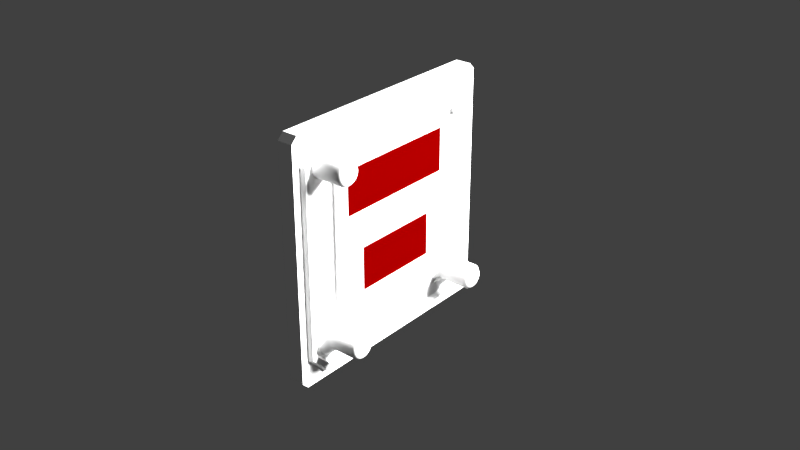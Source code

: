 # Source: dme40.blend  (saved by Blender 2.79.0; exported with 4.5.12 LTS)
import bpy
from mathutils import Matrix  # noqa: F401  (used for matrix-valued properties, if any)

bpy.ops.wm.read_factory_settings(use_empty=True)
scene = bpy.context.scene
scene.name = 'Scene'

# ---- collections
col_collection_1 = bpy.data.collections.new('Collection 1'); scene.collection.children.link(col_collection_1)

# ---- materials (node trees are filled in below, after node groups)
mat_led = bpy.data.materials.new('led')
mat_led.alpha_threshold = 0.0
mat_led.use_transparent_shadow = False
mat_led.diffuse_color = (1.0, 1.0, 1.0, 1.0)
mat_led.specular_color = (0.0, 0.0, 0.0)
mat_led.roughness = 0.5
mat_led.specular_intensity = 1.0
mat_interior = bpy.data.materials.new('interior')
mat_interior.alpha_threshold = 0.0
mat_interior.use_transparent_shadow = False
mat_interior.diffuse_color = (1.0, 1.0, 1.0, 1.0)
mat_interior.specular_color = (0.3, 0.3, 0.3)
mat_interior.roughness = 0.5
mat_interior.specular_intensity = 1.0
mat_glass = bpy.data.materials.new('glass')
mat_glass.alpha_threshold = 0.0
mat_glass.use_transparent_shadow = False
mat_glass.diffuse_color = (0.1, 0.0, 0.0, 1.0)
mat_glass.specular_color = (0.1, 0.0, 0.0)
mat_glass.roughness = 0.5
mat_glass.specular_intensity = 1.0
mat_flatblack = bpy.data.materials.new('flatblack')
mat_flatblack.alpha_threshold = 0.0
mat_flatblack.use_transparent_shadow = False
mat_flatblack.diffuse_color = (0.0, 0.0, 0.0, 1.0)
mat_flatblack.specular_color = (0.0, 0.0, 0.0)
mat_flatblack.roughness = 0.5
mat_flatblack.specular_intensity = 1.0

# ---- node groups
ng_auto_smooth = bpy.data.node_groups.new('Auto Smooth', 'GeometryNodeTree')
_s = ng_auto_smooth.interface.new_socket(name='Geometry', in_out='OUTPUT', socket_type='NodeSocketGeometry')
_s = ng_auto_smooth.interface.new_socket(name='Geometry', in_out='INPUT', socket_type='NodeSocketGeometry')
_s = ng_auto_smooth.interface.new_socket(name='Angle', in_out='INPUT', socket_type='NodeSocketFloat')
_s.subtype = 'ANGLE'
_s.min_value = 0.0
_s.max_value = 3.142
ng_auto_smooth.is_modifier = True
_N = ng_auto_smooth.nodes; _L = ng_auto_smooth.links
n0 = _N.new('NodeGroupOutput'); n0.name = 'Group Output'; n0.location = (480, -100)
n1 = _N.new('NodeGroupInput'); n1.name = 'Group Input'; n1.location = (-420, -300)
n2 = _N.new('NodeGroupInput'); n2.name = 'Group Input.001'; n2.location = (-60, -100)
n3 = _N.new('GeometryNodeSetShadeSmooth'); n3.name = 'Set Shade Smooth'; n3.location = (120, -100)
n3.domain = 'EDGE'
n4 = _N.new('GeometryNodeSetShadeSmooth'); n4.name = 'Set Shade Smooth.001'; n4.location = (300, -100)
n5 = _N.new('GeometryNodeInputMeshEdgeAngle'); n5.name = 'Edge Angle'; n5.location = (-420, -220)
n6 = _N.new('GeometryNodeInputEdgeSmooth'); n6.name = 'Is Edge Smooth'; n6.location = (-60, -160)
n7 = _N.new('GeometryNodeInputShadeSmooth'); n7.name = 'Is Face Smooth'; n7.location = (-240, -340)
n8 = _N.new('FunctionNodeBooleanMath'); n8.name = 'Boolean Math'; n8.location = (-60, -220)
n9 = _N.new('FunctionNodeCompare'); n9.name = 'Compare'; n9.location = (-240, -180)
n9.operation = 'LESS_EQUAL'
_L.new(n5.outputs[0], n9.inputs[0])
_L.new(n4.outputs[0], n0.inputs[0])
_L.new(n1.outputs[1], n9.inputs[1])
_L.new(n9.outputs[0], n8.inputs[0])
_L.new(n7.outputs[0], n8.inputs[1])
_L.new(n2.outputs[0], n3.inputs[0])
_L.new(n6.outputs[0], n3.inputs[1])
_L.new(n3.outputs[0], n4.inputs[0])
_L.new(n8.outputs[0], n3.inputs[2])
n0.is_active_output = True

# ---- material node trees

# ---- world
world_world = bpy.data.worlds.new('World'); scene.world = world_world
world_world.color = (0.05088, 0.05088, 0.05088)
world_world.use_sun_shadow = False
world_world.sun_shadow_jitter_overblur = 0.0
world_world.cycles.sampling_method = 'MANUAL'

# ---- lights
light_lamp = bpy.data.lights.new('Lamp', 'POINT')
light_lamp.transmission_factor = 0.0
light_lamp.cutoff_distance = 30.0
light_lamp.energy = 100.0
light_lamp.shadow_buffer_clip_start = 1.001
light_lamp.shadow_soft_size = 0.1
light_lamp.shadow_maximum_resolution = 0.006
light_lamp.use_absolute_resolution = True

# ---- meshes
me_nm1_001 = bpy.data.meshes.new('NM1.001')
me_nm1_001.from_pydata([(0.0, -0.0008, -0.0008), (0.0, -0.0008, 0.0008), (0.0, 0.0008, 0.0008), (0.0, 0.0008, -0.0008)], [], [(0, 3, 2, 1)])
_uv = me_nm1_001.uv_layers.new(name='UVMap')
_uv.uv.foreach_set('vector', [0.459, 0.9043, 0.4785, 0.9043, 0.4785, 0.9238, 0.459, 0.9238])
me_nm1_001.materials.append(mat_led)
me_nm1_001.use_remesh_preserve_volume = False
me_nm1_001.use_remesh_preserve_attributes = False
me_nm1_001.use_mirror_vertex_groups = False
me_nm1_001.update()
me_dme_dim_knob = bpy.data.meshes.new('DME.dim.knob')
me_dme_dim_knob.from_pydata([(0.0, 0.004, 4.657e-10), (0.0, 0.003, 0.01), (0.001035, 0.003864, 4.657e-10), (0.0007765, 0.002898, 0.01), (0.002, 0.003464, 4.657e-10), (0.0015, 0.002598, 0.01), (0.002828, 0.002828, 4.657e-10), (0.002121, 0.002121, 0.01), (0.003464, 0.002, 4.657e-10), (0.002598, 0.0015, 0.01), (0.003864, 0.001035, 4.657e-10), (0.002898, 0.0007765, 0.01), (0.004, 3.02e-10, 4.657e-10), (0.003, 3.02e-10, 0.01), (0.003864, -0.001035, 4.657e-10), (0.002898, -0.0007765, 0.01), (0.003464, -0.002, 4.657e-10), (0.002598, -0.0015, 0.01), (0.002828, -0.002828, 4.657e-10), (0.002121, -0.002121, 0.01), (0.002, -0.003464, 4.657e-10), (0.0015, -0.002598, 0.01), (0.001035, -0.003864, 4.657e-10), (0.0007765, -0.002898, 0.01), (1.558e-09, -0.004, 4.657e-10), (1.558e-09, -0.003, 0.01), (-0.001035, -0.003864, 4.657e-10), (-0.0007765, -0.002898, 0.01), (-0.002, -0.003464, 4.657e-10), (-0.0015, -0.002598, 0.01), (-0.002828, -0.002828, 4.657e-10), (-0.002121, -0.002121, 0.01), (-0.003464, -0.002, 4.657e-10), (-0.002598, -0.0015, 0.01), (-0.003864, -0.001035, 4.657e-10), (-0.002898, -0.0007765, 0.01), (-0.004, -1.86e-09, 4.657e-10), (-0.003, -2.212e-09, 0.01), (-0.003864, 0.001035, 4.657e-10), (-0.002898, 0.0007765, 0.01), (-0.003464, 0.002, 4.657e-10), (-0.002598, 0.0015, 0.01), (-0.002828, 0.002828, 4.657e-10), (-0.002121, 0.002121, 0.01), (-0.002, 0.003464, 4.657e-10), (-0.0015, 0.002598, 0.01), (-0.001035, 0.003864, 4.657e-10), (-0.0007765, 0.002898, 0.01), (0.0, 0.004, 0.009), (0.001035, 0.003864, 0.009), (0.002, 0.003464, 0.009), (0.002828, 0.002828, 0.009), (0.003464, 0.002, 0.009), (0.003864, 0.001035, 0.009), (0.004, 3.02e-10, 0.009), (0.003864, -0.001035, 0.009), (0.003464, -0.002, 0.009), (0.002828, -0.002828, 0.009), (0.002, -0.003464, 0.009), (0.001035, -0.003864, 0.009), (1.558e-09, -0.004, 0.009), (-0.001035, -0.003864, 0.009), (-0.002, -0.003464, 0.009), (-0.002828, -0.002828, 0.009), (-0.003464, -0.002, 0.009), (-0.003864, -0.001035, 0.009), (-0.004, -1.86e-09, 0.009), (-0.003864, 0.001035, 0.009), (-0.003464, 0.002, 0.009), (-0.002828, 0.002828, 0.009), (-0.002, 0.003464, 0.009), (-0.001035, 0.003864, 0.009)], [], [(48, 1, 3, 49), (49, 3, 5, 50), (50, 5, 7, 51), (51, 7, 9, 52), (52, 9, 11, 53), (53, 11, 13, 54), (54, 13, 15, 55), (55, 15, 17, 56), (56, 17, 19, 57), (57, 19, 21, 58), (58, 21, 23, 59), (59, 23, 25, 60), (60, 25, 27, 61), (61, 27, 29, 62), (62, 29, 31, 63), (63, 31, 33, 64), (64, 33, 35, 65), (65, 35, 37, 66), (66, 37, 39, 67), (67, 39, 41, 68), (68, 41, 43, 69), (69, 43, 45, 70), (3, 1, 47, 45, 43, 41, 39, 37, 35, 33, 31, 29, 27, 25, 23, 21, 19, 17, 15, 13, 11, 9, 7, 5), (70, 45, 47, 71), (71, 47, 1, 48), (46, 71, 48, 0), (44, 70, 71, 46), (42, 69, 70, 44), (40, 68, 69, 42), (38, 67, 68, 40), (36, 66, 67, 38), (34, 65, 66, 36), (32, 64, 65, 34), (30, 63, 64, 32), (28, 62, 63, 30), (26, 61, 62, 28), (24, 60, 61, 26), (22, 59, 60, 24), (20, 58, 59, 22), (18, 57, 58, 20), (16, 56, 57, 18), (14, 55, 56, 16), (12, 54, 55, 14), (10, 53, 54, 12), (8, 52, 53, 10), (6, 51, 52, 8), (4, 50, 51, 6), (2, 49, 50, 4), (0, 48, 49, 2)])
me_dme_dim_knob.polygons.foreach_set('use_smooth', [True] * 49)
_uv = me_dme_dim_knob.uv_layers.new(name='UVMap')
_uv.uv.foreach_set('vector', [0.2919, 0.6484, 0.2824, 0.6484, 0.2814, 0.6411, 0.2906, 0.6386, 0.2906, 0.6386, 0.2814, 0.6411, 0.2786, 0.6342, 0.2868, 0.6294, 0.2868, 0.6294, 0.2786, 0.6342, 0.274, 0.6283, 0.2808, 0.6216, 0.2808, 0.6216, 0.274, 0.6283, 0.2681, 0.6238, 0.2729, 0.6155, 0.2729, 0.6155, 0.2681, 0.6238, 0.2613, 0.6209, 0.2637, 0.6118, 0.2637, 0.6118, 0.2613, 0.6209, 0.2539, 0.62, 0.2539, 0.6105, 0.2539, 0.6105, 0.2539, 0.62, 0.2465, 0.6209, 0.2441, 0.6118, 0.2441, 0.6118, 0.2465, 0.6209, 0.2397, 0.6238, 0.2349, 0.6155, 0.2349, 0.6155, 0.2397, 0.6238, 0.2338, 0.6283, 0.2271, 0.6216, 0.2271, 0.6216, 0.2338, 0.6283, 0.2292, 0.6342, 0.221, 0.6294, 0.221, 0.6294, 0.2292, 0.6342, 0.2264, 0.6411, 0.2172, 0.6386, 0.2172, 0.6386, 0.2264, 0.6411, 0.2254, 0.6484, 0.2159, 0.6484, 0.2159, 0.6484, 0.2254, 0.6484, 0.2264, 0.6558, 0.2172, 0.6583, 0.2172, 0.6583, 0.2264, 0.6558, 0.2292, 0.6627, 0.221, 0.6674, 0.221, 0.6674, 0.2292, 0.6627, 0.2338, 0.6686, 0.2271, 0.6753, 0.2271, 0.6753, 0.2338, 0.6686, 0.2397, 0.6731, 0.2349, 0.6813, 0.2349, 0.6813, 0.2397, 0.6731, 0.2465, 0.676, 0.2441, 0.6851, 0.2441, 0.6851, 0.2465, 0.676, 0.2539, 0.6769, 0.2539, 0.6864, 0.2539, 0.6864, 0.2539, 0.6769, 0.2613, 0.676, 0.2637, 0.6851, 0.2637, 0.6851, 0.2613, 0.676, 0.2681, 0.6731, 0.2729, 0.6813, 0.2729, 0.6813, 0.2681, 0.6731, 0.274, 0.6686, 0.2808, 0.6753, 0.2808, 0.6753, 0.274, 0.6686, 0.2786, 0.6627, 0.2868, 0.6674, 0.2814, 0.6411, 0.2824, 0.6484, 0.2814, 0.6558, 0.2786, 0.6627, 0.274, 0.6686, 0.2681, 0.6731, 0.2613, 0.676, 0.2539, 0.6769, 0.2465, 0.676, 0.2397, 0.6731, 0.2338, 0.6686, 0.2292, 0.6627, 0.2264, 0.6558, 0.2254, 0.6484, 0.2264, 0.6411, 0.2292, 0.6342, 0.2338, 0.6283, 0.2397, 0.6238, 0.2465, 0.6209, 0.2539, 0.62, 0.2613, 0.6209, 0.2681, 0.6238, 0.274, 0.6283, 0.2786, 0.6342, 0.2868, 0.6674, 0.2786, 0.6627, 0.2814, 0.6558, 0.2906, 0.6583, 0.2906, 0.6583, 0.2814, 0.6558, 0.2824, 0.6484, 0.2919, 0.6484, 0.2906, 0.6583, 0.2906, 0.6583, 0.2919, 0.6484, 0.2919, 0.6484, 0.2868, 0.6674, 0.2868, 0.6674, 0.2906, 0.6583, 0.2906, 0.6583, 0.2808, 0.6753, 0.2808, 0.6753, 0.2868, 0.6674, 0.2868, 0.6674, 0.2729, 0.6813, 0.2729, 0.6813, 0.2808, 0.6753, 0.2808, 0.6753, 0.2637, 0.6851, 0.2637, 0.6851, 0.2729, 0.6813, 0.2729, 0.6813, 0.2539, 0.6864, 0.2539, 0.6864, 0.2637, 0.6851, 0.2637, 0.6851, 0.2441, 0.6851, 0.2441, 0.6851, 0.2539, 0.6864, 0.2539, 0.6864, 0.2349, 0.6813, 0.2349, 0.6813, 0.2441, 0.6851, 0.2441, 0.6851, 0.2271, 0.6753, 0.2271, 0.6753, 0.2349, 0.6813, 0.2349, 0.6813, 0.221, 0.6674, 0.221, 0.6674, 0.2271, 0.6753, 0.2271, 0.6753, 0.2172, 0.6583, 0.2172, 0.6583, 0.221, 0.6674, 0.221, 0.6674, 0.2159, 0.6484, 0.2159, 0.6484, 0.2172, 0.6583, 0.2172, 0.6583, 0.2172, 0.6386, 0.2172, 0.6386, 0.2159, 0.6484, 0.2159, 0.6484, 0.221, 0.6294, 0.221, 0.6294, 0.2172, 0.6386, 0.2172, 0.6386, 0.2271, 0.6216, 0.2271, 0.6216, 0.221, 0.6294, 0.221, 0.6294, 0.2349, 0.6155, 0.2349, 0.6155, 0.2271, 0.6216, 0.2271, 0.6216, 0.2441, 0.6118, 0.2441, 0.6118, 0.2349, 0.6155, 0.2349, 0.6155, 0.2539, 0.6105, 0.2539, 0.6105, 0.2441, 0.6118, 0.2441, 0.6118, 0.2637, 0.6118, 0.2637, 0.6118, 0.2539, 0.6105, 0.2539, 0.6105, 0.2729, 0.6155, 0.2729, 0.6155, 0.2637, 0.6118, 0.2637, 0.6118, 0.2808, 0.6216, 0.2808, 0.6216, 0.2729, 0.6155, 0.2729, 0.6155, 0.2868, 0.6294, 0.2868, 0.6294, 0.2808, 0.6216, 0.2808, 0.6216, 0.2906, 0.6386, 0.2906, 0.6386, 0.2868, 0.6294, 0.2868, 0.6294, 0.2919, 0.6484, 0.2919, 0.6484, 0.2906, 0.6386, 0.2906, 0.6386])
me_dme_dim_knob.materials.append(mat_interior)
me_dme_dim_knob.use_remesh_preserve_volume = False
me_dme_dim_knob.use_remesh_preserve_attributes = False
me_dme_dim_knob.use_mirror_vertex_groups = False
me_dme_dim_knob.update()
me_dme_mode_knob = bpy.data.meshes.new('DME.mode.knob')
me_dme_mode_knob.from_pydata([(-2.186e-10, 0.004, -9.553e-18), (0.001682, 0.006279, -2.473e-19), (0.001035, 0.003864, 0.002), (0.00325, 0.005629, -4.777e-19), (0.004596, 0.004596, -6.755e-19), (0.005629, 0.00325, -8.274e-19), (0.006279, 0.001682, -9.228e-19), (0.0065, 7.749e-10, -9.553e-19), (0.006279, -0.001682, -9.228e-19), (0.005629, -0.00325, -8.274e-19), (0.004596, -0.004596, -6.755e-19), (0.00325, -0.005629, -4.777e-19), (0.001682, -0.006279, -2.473e-19), (3.252e-09, -0.0065, -2.145e-24), (1.252e-09, -0.004, 0.002), (-0.001682, -0.006279, 2.473e-19), (-0.00325, -0.005629, 4.777e-19), (-0.002, -0.003464, 0.002), (-0.004596, -0.004596, 6.755e-19), (-0.002828, -0.002828, 0.002), (-0.005629, -0.00325, 8.274e-19), (-0.003464, -0.002, 0.002), (-0.006279, -0.001682, 9.228e-19), (-0.003864, -0.001035, 0.002), (-0.0065, -3.306e-09, 9.553e-19), (-0.004, -1.86e-09, 0.002), (-0.006279, 0.001682, 9.228e-19), (-0.005629, 0.00325, 8.274e-19), (-0.003464, 0.002, 0.002), (-0.004596, 0.004596, 6.755e-19), (-0.002828, 0.002828, 0.002), (-0.00325, 0.005629, 4.777e-19), (-0.002, 0.003464, 0.002), (-0.001682, 0.006279, 2.473e-19), (-3.074e-10, 0.003, 0.012), (0.0007765, 0.002898, 0.012), (0.002, 0.003464, 0.002), (0.0015, 0.002598, 0.012), (0.002828, 0.002828, 0.002), (0.002121, 0.002121, 0.012), (0.003464, 0.002, 0.002), (0.002598, 0.0015, 0.012), (0.003864, 0.001035, 0.002), (0.002898, 0.0007765, 0.012), (0.004, 3.02e-10, 0.002), (-5.245e-10, 5.245e-10, 0.012), (0.003864, -0.001035, 0.002), (0.002898, -0.0007765, 0.012), (0.003464, -0.002, 0.002), (0.002598, -0.0015, 0.012), (0.002828, -0.002828, 0.002), (0.002121, -0.002121, 0.012), (0.002, -0.003464, 0.002), (0.0015, -0.002598, 0.012), (0.001035, -0.003864, 0.002), (0.0007765, -0.002898, 0.012), (8.623e-10, -0.003, 0.012), (-0.001035, -0.003864, 0.002), (-0.0007765, -0.002898, 0.012), (-0.0015, -0.002598, 0.012), (-0.002121, -0.002121, 0.012), (-0.002598, -0.0015, 0.012), (-0.002898, -0.0007765, 0.012), (-0.003, -1.089e-09, 0.012), (-0.003864, 0.001035, 0.002), (-0.002898, 0.0007765, 0.012), (-0.002598, 0.0015, 0.012), (-0.002121, 0.002121, 0.012), (-0.0015, 0.002598, 0.012), (-0.001035, 0.003864, 0.002), (-0.0007765, 0.002898, 0.012), (-0.0005176, 0.003932, -4.525e-11), (0.0005176, 0.003932, -1.484e-09), (0.002, 0.003464, 0.011), (0.002828, 0.002828, 0.011), (0.003464, 0.002, 0.011), (0.003864, 0.001035, 0.011), (0.004, 4.839e-10, 0.011), (0.003864, -0.001035, 0.011), (0.003464, -0.002, 0.011), (0.002828, -0.002828, 0.011), (0.002, -0.003464, 0.011), (0.001035, -0.003864, 0.011), (-0.001035, -0.003864, 0.011), (-0.003864, 0.001035, 0.011), (-0.001035, 0.003864, 0.011), (-4.808e-10, 0.004, 0.011), (0.001035, 0.003864, 0.011), (1.077e-09, -0.004, 0.011), (-0.002, -0.003464, 0.011), (-0.002828, -0.002828, 0.011), (-0.003464, -0.002, 0.011), (-0.003864, -0.001035, 0.011), (-0.004, -1.678e-09, 0.011), (-0.003464, 0.002, 0.011), (-0.002828, 0.002828, 0.011), (-0.002, 0.003464, 0.011), (0.003, 5.325e-10, 0.012), (-0.0008412, 0.006389, -2.263e-11), (0.0008412, 0.006389, -7.421e-10), (0.0005176, 0.003932, 0.002), (-0.0005176, 0.003932, 0.002), (-3.497e-10, 0.004, 0.002)], [], [(1, 2, 36, 3), (3, 36, 38, 4), (4, 38, 40, 5), (5, 40, 42, 6), (6, 42, 44, 7), (7, 44, 46, 8), (8, 46, 48, 9), (9, 48, 50, 10), (10, 50, 52, 11), (11, 52, 54, 12), (12, 54, 14, 13), (13, 14, 57, 15), (15, 57, 17, 16), (16, 17, 19, 18), (18, 19, 21, 20), (20, 21, 23, 22), (22, 23, 25, 24), (24, 25, 64, 26), (26, 64, 28, 27), (27, 28, 30, 29), (29, 30, 32, 31), (31, 32, 69, 33), (87, 35, 37, 73), (73, 37, 39, 74), (74, 39, 41, 75), (75, 41, 43, 76), (76, 43, 97, 77), (77, 97, 47, 78), (78, 47, 49, 79), (79, 49, 51, 80), (80, 51, 53, 81), (81, 53, 55, 82), (82, 55, 56, 88), (88, 56, 58, 83), (83, 58, 59, 89), (89, 59, 60, 90), (90, 60, 61, 91), (91, 61, 62, 92), (92, 62, 63, 93), (93, 63, 65, 84), (84, 65, 66, 94), (94, 66, 67, 95), (95, 67, 68, 96), (96, 68, 70, 85), (86, 34, 35, 87), (85, 70, 34, 86), (85, 86, 102, 69), (87, 2, 102, 86), (32, 96, 85, 69), (30, 95, 96, 32), (28, 94, 95, 30), (64, 84, 94, 28), (25, 93, 84, 64), (23, 92, 93, 25), (21, 91, 92, 23), (19, 90, 91, 21), (17, 89, 90, 19), (57, 83, 89, 17), (14, 88, 83, 57), (54, 82, 88, 14), (52, 81, 82, 54), (50, 80, 81, 52), (48, 79, 80, 50), (46, 78, 79, 48), (44, 77, 78, 46), (42, 76, 77, 44), (40, 75, 76, 42), (38, 74, 75, 40), (36, 73, 74, 38), (2, 87, 73, 36), (39, 37, 45), (37, 35, 45), (45, 97, 43), (43, 41, 45), (41, 39, 45), (51, 49, 45), (70, 68, 45), (68, 67, 45), (59, 58, 45), (67, 66, 45), (34, 70, 45), (62, 61, 45), (66, 65, 45), (65, 63, 45), (58, 56, 45), (49, 47, 45), (53, 51, 45), (45, 63, 62), (61, 60, 45), (60, 59, 45), (47, 97, 45), (56, 55, 45), (55, 53, 45), (35, 34, 45), (33, 69, 101, 98), (99, 100, 2, 1), (71, 98, 101), (100, 99, 72), (101, 102, 0, 71), (102, 100, 72, 0)])
me_dme_mode_knob.polygons.foreach_set('use_smooth', [True] * 100)
_uv = me_dme_mode_knob.uv_layers.new(name='UVMap')
_uv.uv.foreach_set('vector', [0.1852, 0.6401, 0.1704, 0.644, 0.1679, 0.6381, 0.1812, 0.6304, 0.1812, 0.6304, 0.1679, 0.6381, 0.164, 0.633, 0.1749, 0.6221, 0.1749, 0.6221, 0.164, 0.633, 0.1589, 0.6291, 0.1666, 0.6158, 0.1666, 0.6158, 0.1589, 0.6291, 0.153, 0.6266, 0.157, 0.6118, 0.157, 0.6118, 0.153, 0.6266, 0.1467, 0.6258, 0.1467, 0.6104, 0.1467, 0.6104, 0.1467, 0.6258, 0.1403, 0.6266, 0.1363, 0.6118, 0.1363, 0.6118, 0.1403, 0.6266, 0.1344, 0.6291, 0.1267, 0.6158, 0.1267, 0.6158, 0.1344, 0.6291, 0.1293, 0.633, 0.1184, 0.6221, 0.1184, 0.6221, 0.1293, 0.633, 0.1254, 0.6381, 0.1121, 0.6304, 0.1121, 0.6304, 0.1254, 0.6381, 0.1229, 0.644, 0.1081, 0.6401, 0.1081, 0.6401, 0.1229, 0.644, 0.1221, 0.6504, 0.1067, 0.6504, 0.1067, 0.6504, 0.1221, 0.6504, 0.1229, 0.6568, 0.1081, 0.6607, 0.1081, 0.6607, 0.1229, 0.6568, 0.1254, 0.6627, 0.1121, 0.6704, 0.1121, 0.6704, 0.1254, 0.6627, 0.1293, 0.6678, 0.1184, 0.6786, 0.1184, 0.6786, 0.1293, 0.6678, 0.1344, 0.6717, 0.1267, 0.685, 0.1267, 0.685, 0.1344, 0.6717, 0.1403, 0.6741, 0.1363, 0.689, 0.1363, 0.689, 0.1403, 0.6741, 0.1467, 0.675, 0.1467, 0.6903, 0.1467, 0.6903, 0.1467, 0.675, 0.153, 0.6741, 0.157, 0.689, 0.157, 0.689, 0.153, 0.6741, 0.1589, 0.6717, 0.1666, 0.685, 0.1666, 0.685, 0.1589, 0.6717, 0.164, 0.6678, 0.1749, 0.6786, 0.1749, 0.6786, 0.164, 0.6678, 0.1679, 0.6627, 0.1812, 0.6704, 0.1812, 0.6704, 0.1679, 0.6627, 0.1704, 0.6568, 0.1852, 0.6607, 0.2244, 0.7445, 0.2181, 0.7209, 0.2357, 0.7137, 0.2479, 0.7347, 0.2479, 0.7347, 0.2357, 0.7137, 0.2509, 0.702, 0.2681, 0.7193, 0.2681, 0.7193, 0.2509, 0.702, 0.2625, 0.6869, 0.2836, 0.6991, 0.2836, 0.6991, 0.2625, 0.6869, 0.2698, 0.6693, 0.2933, 0.6756, 0.2933, 0.6756, 0.2698, 0.6693, 0.2723, 0.6504, 0.2966, 0.6504, 0.2966, 0.6504, 0.2723, 0.6504, 0.2698, 0.6315, 0.2933, 0.6252, 0.2933, 0.6252, 0.2698, 0.6315, 0.2625, 0.6139, 0.2836, 0.6017, 0.2836, 0.6017, 0.2625, 0.6139, 0.2509, 0.5987, 0.2681, 0.5815, 0.2681, 0.5815, 0.2509, 0.5987, 0.2357, 0.5871, 0.2479, 0.566, 0.2479, 0.566, 0.2357, 0.5871, 0.2181, 0.5798, 0.2244, 0.5563, 0.2244, 0.5563, 0.2181, 0.5798, 0.1992, 0.5773, 0.1992, 0.553, 0.1992, 0.553, 0.1992, 0.5773, 0.1803, 0.5798, 0.174, 0.5563, 0.174, 0.5563, 0.1803, 0.5798, 0.1627, 0.5871, 0.1505, 0.566, 0.1505, 0.566, 0.1627, 0.5871, 0.1476, 0.5987, 0.1303, 0.5815, 0.1303, 0.5815, 0.1476, 0.5987, 0.136, 0.6139, 0.1149, 0.6017, 0.1149, 0.6017, 0.136, 0.6139, 0.1287, 0.6315, 0.1051, 0.6252, 0.1051, 0.6252, 0.1287, 0.6315, 0.1262, 0.6504, 0.1018, 0.6504, 0.1018, 0.6504, 0.1262, 0.6504, 0.1287, 0.6693, 0.1051, 0.6756, 0.1051, 0.6756, 0.1287, 0.6693, 0.136, 0.6869, 0.1149, 0.6991, 0.1149, 0.6991, 0.136, 0.6869, 0.1476, 0.702, 0.1303, 0.7193, 0.1303, 0.7193, 0.1476, 0.702, 0.1627, 0.7137, 0.1505, 0.7347, 0.1505, 0.7347, 0.1627, 0.7137, 0.1803, 0.7209, 0.174, 0.7445, 0.1992, 0.7478, 0.1992, 0.7234, 0.2181, 0.7209, 0.2244, 0.7445, 0.174, 0.7445, 0.1803, 0.7209, 0.1992, 0.7234, 0.1992, 0.7478, 0.1704, 0.6568, 0.1712, 0.6504, 0.1712, 0.6504, 0.1704, 0.6568, 0.1704, 0.644, 0.1704, 0.644, 0.1712, 0.6504, 0.1712, 0.6504, 0.1679, 0.6627, 0.1679, 0.6627, 0.1704, 0.6568, 0.1704, 0.6568, 0.164, 0.6678, 0.164, 0.6678, 0.1679, 0.6627, 0.1679, 0.6627, 0.1589, 0.6717, 0.1589, 0.6717, 0.164, 0.6678, 0.164, 0.6678, 0.153, 0.6741, 0.153, 0.6741, 0.1589, 0.6717, 0.1589, 0.6717, 0.1467, 0.675, 0.1467, 0.675, 0.153, 0.6741, 0.153, 0.6741, 0.1403, 0.6741, 0.1403, 0.6741, 0.1467, 0.675, 0.1467, 0.675, 0.1344, 0.6717, 0.1344, 0.6717, 0.1403, 0.6741, 0.1403, 0.6741, 0.1293, 0.6678, 0.1293, 0.6678, 0.1344, 0.6717, 0.1344, 0.6717, 0.1254, 0.6627, 0.1254, 0.6627, 0.1293, 0.6678, 0.1293, 0.6678, 0.1229, 0.6568, 0.1229, 0.6568, 0.1254, 0.6627, 0.1254, 0.6627, 0.1221, 0.6504, 0.1221, 0.6504, 0.1229, 0.6568, 0.1229, 0.6568, 0.1229, 0.644, 0.1229, 0.644, 0.1221, 0.6504, 0.1221, 0.6504, 0.1254, 0.6381, 0.1254, 0.6381, 0.1229, 0.644, 0.1229, 0.644, 0.1293, 0.633, 0.1293, 0.633, 0.1254, 0.6381, 0.1254, 0.6381, 0.1344, 0.6291, 0.1344, 0.6291, 0.1293, 0.633, 0.1293, 0.633, 0.1403, 0.6266, 0.1403, 0.6266, 0.1344, 0.6291, 0.1344, 0.6291, 0.1467, 0.6258, 0.1467, 0.6258, 0.1403, 0.6266, 0.1403, 0.6266, 0.153, 0.6266, 0.153, 0.6266, 0.1467, 0.6258, 0.1467, 0.6258, 0.1589, 0.6291, 0.1589, 0.6291, 0.153, 0.6266, 0.153, 0.6266, 0.164, 0.633, 0.164, 0.633, 0.1589, 0.6291, 0.1589, 0.6291, 0.1679, 0.6381, 0.1679, 0.6381, 0.164, 0.633, 0.164, 0.633, 0.1704, 0.644, 0.1704, 0.644, 0.1679, 0.6381, 0.1679, 0.6381, 0.2509, 0.702, 0.2357, 0.7137, 0.1992, 0.6504, 0.2357, 0.7137, 0.2181, 0.7209, 0.1992, 0.6504, 0.1992, 0.6504, 0.2723, 0.6504, 0.2698, 0.6693, 0.2698, 0.6693, 0.2625, 0.6869, 0.1992, 0.6504, 0.2625, 0.6869, 0.2509, 0.702, 0.1992, 0.6504, 0.2509, 0.5987, 0.2625, 0.6139, 0.1992, 0.6504, 0.1803, 0.7209, 0.1627, 0.7137, 0.1992, 0.6504, 0.1627, 0.7137, 0.1476, 0.702, 0.1992, 0.6504, 0.1627, 0.5871, 0.1803, 0.5798, 0.1992, 0.6504, 0.1476, 0.702, 0.136, 0.6869, 0.1992, 0.6504, 0.1992, 0.7234, 0.1803, 0.7209, 0.1992, 0.6504, 0.1287, 0.6315, 0.136, 0.6139, 0.1992, 0.6504, 0.136, 0.6869, 0.1287, 0.6693, 0.1992, 0.6504, 0.1287, 0.6693, 0.1262, 0.6504, 0.1992, 0.6504, 0.1803, 0.5798, 0.1992, 0.5773, 0.1992, 0.6504, 0.2625, 0.6139, 0.2698, 0.6315, 0.1992, 0.6504, 0.2357, 0.5871, 0.2509, 0.5987, 0.1992, 0.6504, 0.1992, 0.6504, 0.1262, 0.6504, 0.1287, 0.6315, 0.136, 0.6139, 0.1476, 0.5987, 0.1992, 0.6504, 0.1476, 0.5987, 0.1627, 0.5871, 0.1992, 0.6504, 0.2698, 0.6315, 0.2723, 0.6504, 0.1992, 0.6504, 0.1992, 0.5773, 0.2181, 0.5798, 0.1992, 0.6504, 0.2181, 0.5798, 0.2357, 0.5871, 0.1992, 0.6504, 0.2181, 0.7209, 0.1992, 0.7234, 0.1992, 0.6504, 0.1852, 0.6607, 0.1704, 0.6568, 0.1708, 0.6536, 0.1859, 0.6556, 0.1859, 0.6452, 0.1708, 0.6472, 0.1704, 0.644, 0.1852, 0.6401, 0.1708, 0.6536, 0.1859, 0.6556, 0.1708, 0.6536, 0.1708, 0.6472, 0.1859, 0.6452, 0.1708, 0.6472, 0.1708, 0.6536, 0.1712, 0.6504, 0.1712, 0.6504, 0.1708, 0.6536, 0.1712, 0.6504, 0.1708, 0.6472, 0.1708, 0.6472, 0.1712, 0.6504])
me_dme_mode_knob.materials.append(mat_interior)
me_dme_mode_knob.use_remesh_preserve_volume = False
me_dme_mode_knob.use_remesh_preserve_attributes = False
me_dme_mode_knob.use_mirror_vertex_groups = False
me_dme_mode_knob.update()
me_dme_nav_knob = bpy.data.meshes.new('DME.nav.knob')
me_dme_nav_knob.from_pydata([(-2.186e-10, 0.004, -9.553e-18), (0.001682, 0.006279, -2.473e-19), (0.001035, 0.003864, 0.002), (0.00325, 0.005629, -4.777e-19), (0.004596, 0.004596, -6.755e-19), (0.005629, 0.00325, -8.274e-19), (0.006279, 0.001682, -9.228e-19), (0.0065, 7.749e-10, -9.553e-19), (0.006279, -0.001682, -9.228e-19), (0.005629, -0.00325, -8.274e-19), (0.004596, -0.004596, -6.755e-19), (0.00325, -0.005629, -4.777e-19), (0.001682, -0.006279, -2.473e-19), (3.252e-09, -0.0065, -2.145e-24), (1.252e-09, -0.004, 0.002), (-0.001682, -0.006279, 2.473e-19), (-0.00325, -0.005629, 4.777e-19), (-0.002, -0.003464, 0.002), (-0.004596, -0.004596, 6.755e-19), (-0.002828, -0.002828, 0.002), (-0.005629, -0.00325, 8.274e-19), (-0.003464, -0.002, 0.002), (-0.006279, -0.001682, 9.228e-19), (-0.003864, -0.001035, 0.002), (-0.0065, -3.306e-09, 9.553e-19), (-0.004, -1.86e-09, 0.002), (-0.006279, 0.001682, 9.228e-19), (-0.005629, 0.00325, 8.274e-19), (-0.003464, 0.002, 0.002), (-0.004596, 0.004596, 6.755e-19), (-0.002828, 0.002828, 0.002), (-0.00325, 0.005629, 4.777e-19), (-0.002, 0.003464, 0.002), (-0.001682, 0.006279, 2.473e-19), (-3.074e-10, 0.003, 0.012), (0.0007765, 0.002898, 0.012), (0.002, 0.003464, 0.002), (0.0015, 0.002598, 0.012), (0.002828, 0.002828, 0.002), (0.002121, 0.002121, 0.012), (0.003464, 0.002, 0.002), (0.002598, 0.0015, 0.012), (0.003864, 0.001035, 0.002), (0.002898, 0.0007765, 0.012), (0.004, 3.02e-10, 0.002), (-5.245e-10, 5.245e-10, 0.012), (0.003864, -0.001035, 0.002), (0.002898, -0.0007765, 0.012), (0.003464, -0.002, 0.002), (0.002598, -0.0015, 0.012), (0.002828, -0.002828, 0.002), (0.002121, -0.002121, 0.012), (0.002, -0.003464, 0.002), (0.0015, -0.002598, 0.012), (0.001035, -0.003864, 0.002), (0.0007765, -0.002898, 0.012), (8.623e-10, -0.003, 0.012), (-0.001035, -0.003864, 0.002), (-0.0007765, -0.002898, 0.012), (-0.0015, -0.002598, 0.012), (-0.002121, -0.002121, 0.012), (-0.002598, -0.0015, 0.012), (-0.002898, -0.0007765, 0.012), (-0.003, -1.089e-09, 0.012), (-0.003864, 0.001035, 0.002), (-0.002898, 0.0007765, 0.012), (-0.002598, 0.0015, 0.012), (-0.002121, 0.002121, 0.012), (-0.0015, 0.002598, 0.012), (-0.001035, 0.003864, 0.002), (-0.0007765, 0.002898, 0.012), (-0.0005176, 0.003932, -4.525e-11), (0.0005176, 0.003932, -1.484e-09), (0.002, 0.003464, 0.011), (0.002828, 0.002828, 0.011), (0.003464, 0.002, 0.011), (0.003864, 0.001035, 0.011), (0.004, 4.839e-10, 0.011), (0.003864, -0.001035, 0.011), (0.003464, -0.002, 0.011), (0.002828, -0.002828, 0.011), (0.002, -0.003464, 0.011), (0.001035, -0.003864, 0.011), (-0.001035, -0.003864, 0.011), (-0.003864, 0.001035, 0.011), (-0.001035, 0.003864, 0.011), (-4.808e-10, 0.004, 0.011), (0.001035, 0.003864, 0.011), (1.077e-09, -0.004, 0.011), (-0.002, -0.003464, 0.011), (-0.002828, -0.002828, 0.011), (-0.003464, -0.002, 0.011), (-0.003864, -0.001035, 0.011), (-0.004, -1.678e-09, 0.011), (-0.003464, 0.002, 0.011), (-0.002828, 0.002828, 0.011), (-0.002, 0.003464, 0.011), (0.003, 5.325e-10, 0.012), (-0.0008412, 0.006389, -2.263e-11), (0.0008412, 0.006389, -7.421e-10), (0.0005176, 0.003932, 0.002), (-0.0005176, 0.003932, 0.002), (-3.497e-10, 0.004, 0.002)], [], [(1, 2, 36, 3), (3, 36, 38, 4), (4, 38, 40, 5), (5, 40, 42, 6), (6, 42, 44, 7), (7, 44, 46, 8), (8, 46, 48, 9), (9, 48, 50, 10), (10, 50, 52, 11), (11, 52, 54, 12), (12, 54, 14, 13), (13, 14, 57, 15), (15, 57, 17, 16), (16, 17, 19, 18), (18, 19, 21, 20), (20, 21, 23, 22), (22, 23, 25, 24), (24, 25, 64, 26), (26, 64, 28, 27), (27, 28, 30, 29), (29, 30, 32, 31), (31, 32, 69, 33), (87, 35, 37, 73), (73, 37, 39, 74), (74, 39, 41, 75), (75, 41, 43, 76), (76, 43, 97, 77), (77, 97, 47, 78), (78, 47, 49, 79), (79, 49, 51, 80), (80, 51, 53, 81), (81, 53, 55, 82), (82, 55, 56, 88), (88, 56, 58, 83), (83, 58, 59, 89), (89, 59, 60, 90), (90, 60, 61, 91), (91, 61, 62, 92), (92, 62, 63, 93), (93, 63, 65, 84), (84, 65, 66, 94), (94, 66, 67, 95), (95, 67, 68, 96), (96, 68, 70, 85), (86, 34, 35, 87), (85, 70, 34, 86), (85, 86, 102, 69), (87, 2, 102, 86), (32, 96, 85, 69), (30, 95, 96, 32), (28, 94, 95, 30), (64, 84, 94, 28), (25, 93, 84, 64), (23, 92, 93, 25), (21, 91, 92, 23), (19, 90, 91, 21), (17, 89, 90, 19), (57, 83, 89, 17), (14, 88, 83, 57), (54, 82, 88, 14), (52, 81, 82, 54), (50, 80, 81, 52), (48, 79, 80, 50), (46, 78, 79, 48), (44, 77, 78, 46), (42, 76, 77, 44), (40, 75, 76, 42), (38, 74, 75, 40), (36, 73, 74, 38), (2, 87, 73, 36), (39, 37, 45), (37, 35, 45), (45, 97, 43), (43, 41, 45), (41, 39, 45), (51, 49, 45), (70, 68, 45), (68, 67, 45), (59, 58, 45), (67, 66, 45), (34, 70, 45), (62, 61, 45), (66, 65, 45), (65, 63, 45), (58, 56, 45), (49, 47, 45), (53, 51, 45), (45, 63, 62), (61, 60, 45), (60, 59, 45), (47, 97, 45), (56, 55, 45), (55, 53, 45), (35, 34, 45), (33, 69, 101, 98), (99, 100, 2, 1), (71, 98, 101), (100, 99, 72), (101, 102, 0, 71), (102, 100, 72, 0)])
me_dme_nav_knob.polygons.foreach_set('use_smooth', [True] * 100)
_uv = me_dme_nav_knob.uv_layers.new(name='UVMap')
_uv.uv.foreach_set('vector', [0.1852, 0.6401, 0.1704, 0.644, 0.1679, 0.6381, 0.1812, 0.6304, 0.1812, 0.6304, 0.1679, 0.6381, 0.164, 0.633, 0.1749, 0.6221, 0.1749, 0.6221, 0.164, 0.633, 0.1589, 0.6291, 0.1666, 0.6158, 0.1666, 0.6158, 0.1589, 0.6291, 0.153, 0.6266, 0.157, 0.6118, 0.157, 0.6118, 0.153, 0.6266, 0.1467, 0.6258, 0.1467, 0.6104, 0.1467, 0.6104, 0.1467, 0.6258, 0.1403, 0.6266, 0.1363, 0.6118, 0.1363, 0.6118, 0.1403, 0.6266, 0.1344, 0.6291, 0.1267, 0.6158, 0.1267, 0.6158, 0.1344, 0.6291, 0.1293, 0.633, 0.1184, 0.6221, 0.1184, 0.6221, 0.1293, 0.633, 0.1254, 0.6381, 0.1121, 0.6304, 0.1121, 0.6304, 0.1254, 0.6381, 0.1229, 0.644, 0.1081, 0.6401, 0.1081, 0.6401, 0.1229, 0.644, 0.1221, 0.6504, 0.1067, 0.6504, 0.1067, 0.6504, 0.1221, 0.6504, 0.1229, 0.6568, 0.1081, 0.6607, 0.1081, 0.6607, 0.1229, 0.6568, 0.1254, 0.6627, 0.1121, 0.6704, 0.1121, 0.6704, 0.1254, 0.6627, 0.1293, 0.6678, 0.1184, 0.6786, 0.1184, 0.6786, 0.1293, 0.6678, 0.1344, 0.6717, 0.1267, 0.685, 0.1267, 0.685, 0.1344, 0.6717, 0.1403, 0.6741, 0.1363, 0.689, 0.1363, 0.689, 0.1403, 0.6741, 0.1467, 0.675, 0.1467, 0.6903, 0.1467, 0.6903, 0.1467, 0.675, 0.153, 0.6741, 0.157, 0.689, 0.157, 0.689, 0.153, 0.6741, 0.1589, 0.6717, 0.1666, 0.685, 0.1666, 0.685, 0.1589, 0.6717, 0.164, 0.6678, 0.1749, 0.6786, 0.1749, 0.6786, 0.164, 0.6678, 0.1679, 0.6627, 0.1812, 0.6704, 0.1812, 0.6704, 0.1679, 0.6627, 0.1704, 0.6568, 0.1852, 0.6607, 0.2244, 0.7445, 0.2181, 0.7209, 0.2357, 0.7137, 0.2479, 0.7347, 0.2479, 0.7347, 0.2357, 0.7137, 0.2509, 0.702, 0.2681, 0.7193, 0.2681, 0.7193, 0.2509, 0.702, 0.2625, 0.6869, 0.2836, 0.6991, 0.2836, 0.6991, 0.2625, 0.6869, 0.2698, 0.6693, 0.2933, 0.6756, 0.2933, 0.6756, 0.2698, 0.6693, 0.2723, 0.6504, 0.2966, 0.6504, 0.2966, 0.6504, 0.2723, 0.6504, 0.2698, 0.6315, 0.2933, 0.6252, 0.2933, 0.6252, 0.2698, 0.6315, 0.2625, 0.6139, 0.2836, 0.6017, 0.2836, 0.6017, 0.2625, 0.6139, 0.2509, 0.5987, 0.2681, 0.5815, 0.2681, 0.5815, 0.2509, 0.5987, 0.2357, 0.5871, 0.2479, 0.566, 0.2479, 0.566, 0.2357, 0.5871, 0.2181, 0.5798, 0.2244, 0.5563, 0.2244, 0.5563, 0.2181, 0.5798, 0.1992, 0.5773, 0.1992, 0.553, 0.1992, 0.553, 0.1992, 0.5773, 0.1803, 0.5798, 0.174, 0.5563, 0.174, 0.5563, 0.1803, 0.5798, 0.1627, 0.5871, 0.1505, 0.566, 0.1505, 0.566, 0.1627, 0.5871, 0.1476, 0.5987, 0.1303, 0.5815, 0.1303, 0.5815, 0.1476, 0.5987, 0.136, 0.6139, 0.1149, 0.6017, 0.1149, 0.6017, 0.136, 0.6139, 0.1287, 0.6315, 0.1051, 0.6252, 0.1051, 0.6252, 0.1287, 0.6315, 0.1262, 0.6504, 0.1018, 0.6504, 0.1018, 0.6504, 0.1262, 0.6504, 0.1287, 0.6693, 0.1051, 0.6756, 0.1051, 0.6756, 0.1287, 0.6693, 0.136, 0.6869, 0.1149, 0.6991, 0.1149, 0.6991, 0.136, 0.6869, 0.1476, 0.702, 0.1303, 0.7193, 0.1303, 0.7193, 0.1476, 0.702, 0.1627, 0.7137, 0.1505, 0.7347, 0.1505, 0.7347, 0.1627, 0.7137, 0.1803, 0.7209, 0.174, 0.7445, 0.1992, 0.7478, 0.1992, 0.7234, 0.2181, 0.7209, 0.2244, 0.7445, 0.174, 0.7445, 0.1803, 0.7209, 0.1992, 0.7234, 0.1992, 0.7478, 0.1704, 0.6568, 0.1712, 0.6504, 0.1712, 0.6504, 0.1704, 0.6568, 0.1704, 0.644, 0.1704, 0.644, 0.1712, 0.6504, 0.1712, 0.6504, 0.1679, 0.6627, 0.1679, 0.6627, 0.1704, 0.6568, 0.1704, 0.6568, 0.164, 0.6678, 0.164, 0.6678, 0.1679, 0.6627, 0.1679, 0.6627, 0.1589, 0.6717, 0.1589, 0.6717, 0.164, 0.6678, 0.164, 0.6678, 0.153, 0.6741, 0.153, 0.6741, 0.1589, 0.6717, 0.1589, 0.6717, 0.1467, 0.675, 0.1467, 0.675, 0.153, 0.6741, 0.153, 0.6741, 0.1403, 0.6741, 0.1403, 0.6741, 0.1467, 0.675, 0.1467, 0.675, 0.1344, 0.6717, 0.1344, 0.6717, 0.1403, 0.6741, 0.1403, 0.6741, 0.1293, 0.6678, 0.1293, 0.6678, 0.1344, 0.6717, 0.1344, 0.6717, 0.1254, 0.6627, 0.1254, 0.6627, 0.1293, 0.6678, 0.1293, 0.6678, 0.1229, 0.6568, 0.1229, 0.6568, 0.1254, 0.6627, 0.1254, 0.6627, 0.1221, 0.6504, 0.1221, 0.6504, 0.1229, 0.6568, 0.1229, 0.6568, 0.1229, 0.644, 0.1229, 0.644, 0.1221, 0.6504, 0.1221, 0.6504, 0.1254, 0.6381, 0.1254, 0.6381, 0.1229, 0.644, 0.1229, 0.644, 0.1293, 0.633, 0.1293, 0.633, 0.1254, 0.6381, 0.1254, 0.6381, 0.1344, 0.6291, 0.1344, 0.6291, 0.1293, 0.633, 0.1293, 0.633, 0.1403, 0.6266, 0.1403, 0.6266, 0.1344, 0.6291, 0.1344, 0.6291, 0.1467, 0.6258, 0.1467, 0.6258, 0.1403, 0.6266, 0.1403, 0.6266, 0.153, 0.6266, 0.153, 0.6266, 0.1467, 0.6258, 0.1467, 0.6258, 0.1589, 0.6291, 0.1589, 0.6291, 0.153, 0.6266, 0.153, 0.6266, 0.164, 0.633, 0.164, 0.633, 0.1589, 0.6291, 0.1589, 0.6291, 0.1679, 0.6381, 0.1679, 0.6381, 0.164, 0.633, 0.164, 0.633, 0.1704, 0.644, 0.1704, 0.644, 0.1679, 0.6381, 0.1679, 0.6381, 0.2509, 0.702, 0.2357, 0.7137, 0.1992, 0.6504, 0.2357, 0.7137, 0.2181, 0.7209, 0.1992, 0.6504, 0.1992, 0.6504, 0.2723, 0.6504, 0.2698, 0.6693, 0.2698, 0.6693, 0.2625, 0.6869, 0.1992, 0.6504, 0.2625, 0.6869, 0.2509, 0.702, 0.1992, 0.6504, 0.2509, 0.5987, 0.2625, 0.6139, 0.1992, 0.6504, 0.1803, 0.7209, 0.1627, 0.7137, 0.1992, 0.6504, 0.1627, 0.7137, 0.1476, 0.702, 0.1992, 0.6504, 0.1627, 0.5871, 0.1803, 0.5798, 0.1992, 0.6504, 0.1476, 0.702, 0.136, 0.6869, 0.1992, 0.6504, 0.1992, 0.7234, 0.1803, 0.7209, 0.1992, 0.6504, 0.1287, 0.6315, 0.136, 0.6139, 0.1992, 0.6504, 0.136, 0.6869, 0.1287, 0.6693, 0.1992, 0.6504, 0.1287, 0.6693, 0.1262, 0.6504, 0.1992, 0.6504, 0.1803, 0.5798, 0.1992, 0.5773, 0.1992, 0.6504, 0.2625, 0.6139, 0.2698, 0.6315, 0.1992, 0.6504, 0.2357, 0.5871, 0.2509, 0.5987, 0.1992, 0.6504, 0.1992, 0.6504, 0.1262, 0.6504, 0.1287, 0.6315, 0.136, 0.6139, 0.1476, 0.5987, 0.1992, 0.6504, 0.1476, 0.5987, 0.1627, 0.5871, 0.1992, 0.6504, 0.2698, 0.6315, 0.2723, 0.6504, 0.1992, 0.6504, 0.1992, 0.5773, 0.2181, 0.5798, 0.1992, 0.6504, 0.2181, 0.5798, 0.2357, 0.5871, 0.1992, 0.6504, 0.2181, 0.7209, 0.1992, 0.7234, 0.1992, 0.6504, 0.1852, 0.6607, 0.1704, 0.6568, 0.1708, 0.6536, 0.1859, 0.6556, 0.1859, 0.6452, 0.1708, 0.6472, 0.1704, 0.644, 0.1852, 0.6401, 0.1708, 0.6536, 0.1859, 0.6556, 0.1708, 0.6536, 0.1708, 0.6472, 0.1859, 0.6452, 0.1708, 0.6472, 0.1708, 0.6536, 0.1712, 0.6504, 0.1712, 0.6504, 0.1708, 0.6536, 0.1712, 0.6504, 0.1708, 0.6472, 0.1708, 0.6472, 0.1712, 0.6504])
me_dme_nav_knob.materials.append(mat_interior)
me_dme_nav_knob.use_remesh_preserve_volume = False
me_dme_nav_knob.use_remesh_preserve_attributes = False
me_dme_nav_knob.use_mirror_vertex_groups = False
me_dme_nav_knob.update()
me_dme_glass = bpy.data.meshes.new('DME.glass')
me_dme_glass.from_pydata([(-4.657e-10, -0.0205, 0.02), (-4.657e-10, -0.0205, 0.006), (-4.657e-10, -0.0145, -0.006), (-4.657e-10, -0.0145, -0.02), (-4.657e-10, 0.0145, -0.02), (-4.657e-10, 0.0145, -0.006), (-4.657e-10, 0.0205, 0.006), (-4.657e-10, 0.0205, 0.02)], [], [(5, 2, 3, 4), (7, 0, 1, 6)])
me_dme_glass.materials.append(mat_glass)
me_dme_glass.use_remesh_preserve_volume = False
me_dme_glass.use_remesh_preserve_attributes = False
me_dme_glass.use_mirror_vertex_groups = False
me_dme_glass.update()
me_dme_invalid_001 = bpy.data.meshes.new('DME.invalid.001')
me_dme_invalid_001.from_pydata([(-4.657e-10, -0.0205, 0.02), (-4.657e-10, 0.0205, 0.02), (-4.657e-10, 0.0205, 0.006), (-4.657e-10, 0.0145, -0.006), (-4.657e-10, 0.0145, -0.02), (-4.657e-10, -0.0145, -0.02), (-4.657e-10, -0.0145, -0.006), (-4.657e-10, -0.0205, 0.006), (0.001, 0.0205, 0.006), (0.001, -0.0205, 0.006), (0.001, 0.0145, -0.006), (0.001, -0.0145, -0.006), (0.001, 0.0205, 0.02), (0.001, -0.0205, 0.02), (0.001, -0.0145, -0.02), (0.001, 0.0145, -0.02)], [], [(3, 6, 5, 4), (1, 0, 7, 2), (2, 7, 9, 8), (6, 3, 10, 11), (0, 1, 12, 13), (7, 0, 13, 9), (5, 6, 11, 14), (4, 5, 14, 15), (3, 4, 15, 10), (1, 2, 8, 12)])
_uv = me_dme_invalid_001.uv_layers.new(name='UVMap')
_uv.uv.foreach_set('vector', [0.8105, 0.8375, 0.5371, 0.8375, 0.5371, 0.725, 0.8105, 0.725, 0.8125, 0.8375, 0.4531, 0.8375, 0.4531, 0.725, 0.8125, 0.725, 0.0, 0.0, 0.0, 0.0, 0.0, 0.0, 0.0, 0.0, 0.0, 0.0, 0.0, 0.0, 0.0, 0.0, 0.0, 0.0, 0.0, 0.0, 0.0, 0.0, 0.0, 0.0, 0.0, 0.0, 0.0, 0.0, 0.0, 0.0, 0.0, 0.0, 0.0, 0.0, 0.0, 0.0, 0.0, 0.0, 0.0, 0.0, 0.0, 0.0, 0.0, 0.0, 0.0, 0.0, 0.0, 0.0, 0.0, 0.0, 0.0, 0.0, 0.0, 0.0, 0.0, 0.0, 0.0, 0.0, 0.0, 0.0, 0.0, 0.0, 0.0, 0.0, 0.0, 0.0])
me_dme_invalid_001.materials.append(mat_flatblack)
me_dme_invalid_001.use_remesh_preserve_volume = False
me_dme_invalid_001.use_remesh_preserve_attributes = False
me_dme_invalid_001.use_mirror_vertex_groups = False
me_dme_invalid_001.update()
me_min100 = bpy.data.meshes.new('min100')
me_min100.from_pydata([(0.0, 0.004, 0.006), (0.0, 0.004, -0.006), (0.0, -0.004, -0.006), (0.0, -0.004, 0.006)], [], [(0, 3, 2, 1)])
_uv = me_min100.uv_layers.new(name='UVMap')
_uv.uv.foreach_set('vector', [0.9824, 0.09805, 0.916, 0.09805, 0.916, 0.001953, 0.9824, 0.001953])
me_min100.materials.append(mat_led)
me_min100.use_remesh_preserve_volume = False
me_min100.use_remesh_preserve_attributes = False
me_min100.use_mirror_vertex_groups = False
me_min100.update()
me_min10 = bpy.data.meshes.new('min10')
me_min10.from_pydata([(0.0, 0.004, 0.006), (0.0, 0.004, -0.006), (0.0, -0.004, -0.006), (0.0, -0.004, 0.006)], [], [(0, 3, 2, 1)])
_uv = me_min10.uv_layers.new(name='UVMap')
_uv.uv.foreach_set('vector', [0.9824, 0.09805, 0.916, 0.09805, 0.916, 0.001953, 0.9824, 0.001953])
me_min10.materials.append(mat_led)
me_min10.use_remesh_preserve_volume = False
me_min10.use_remesh_preserve_attributes = False
me_min10.use_mirror_vertex_groups = False
me_min10.update()
me_min1 = bpy.data.meshes.new('min1')
me_min1.from_pydata([(0.0, 0.004, 0.006), (0.0, 0.004, -0.006), (0.0, -0.004, -0.006), (5.256e-20, -0.004, 0.006)], [], [(0, 3, 2, 1)])
_uv = me_min1.uv_layers.new(name='UVMap')
_uv.uv.foreach_set('vector', [0.9824, 0.09805, 0.916, 0.09805, 0.916, 0.001953, 0.9824, 0.001953])
me_min1.materials.append(mat_led)
me_min1.use_remesh_preserve_volume = False
me_min1.use_remesh_preserve_attributes = False
me_min1.use_mirror_vertex_groups = False
me_min1.update()
me_kt100 = bpy.data.meshes.new('kt100')
me_kt100.from_pydata([(0.0, 0.004, 0.006), (0.0, 0.004, -0.006), (0.0, -0.004, -0.006), (0.0, -0.004, 0.006)], [], [(0, 3, 2, 1)])
_uv = me_kt100.uv_layers.new(name='UVMap')
_uv.uv.foreach_set('vector', [0.9824, 0.09805, 0.916, 0.09805, 0.916, 0.001953, 0.9824, 0.001953])
me_kt100.materials.append(mat_led)
me_kt100.use_remesh_preserve_volume = False
me_kt100.use_remesh_preserve_attributes = False
me_kt100.use_mirror_vertex_groups = False
me_kt100.update()
me_kt10 = bpy.data.meshes.new('kt10')
me_kt10.from_pydata([(0.0, 0.004, 0.006), (0.0, 0.004, -0.006), (0.0, -0.004, -0.006), (0.0, -0.004, 0.006)], [], [(0, 3, 2, 1)])
_uv = me_kt10.uv_layers.new(name='UVMap')
_uv.uv.foreach_set('vector', [0.9824, 0.09805, 0.916, 0.09805, 0.916, 0.001953, 0.9824, 0.001953])
me_kt10.materials.append(mat_led)
me_kt10.use_remesh_preserve_volume = False
me_kt10.use_remesh_preserve_attributes = False
me_kt10.use_mirror_vertex_groups = False
me_kt10.update()
me_kt1 = bpy.data.meshes.new('kt1')
me_kt1.from_pydata([(0.0, 0.004, 0.006), (0.0, 0.004, -0.006), (0.0, -0.004, -0.006), (0.0, -0.004, 0.006)], [], [(0, 3, 2, 1)])
_uv = me_kt1.uv_layers.new(name='UVMap')
_uv.uv.foreach_set('vector', [0.9824, 0.09805, 0.916, 0.09805, 0.916, 0.001953, 0.9824, 0.001953])
me_kt1.materials.append(mat_led)
me_kt1.use_remesh_preserve_volume = False
me_kt1.use_remesh_preserve_attributes = False
me_kt1.use_mirror_vertex_groups = False
me_kt1.update()
me_nm100 = bpy.data.meshes.new('NM100')
me_nm100.from_pydata([(0.0, 0.004, 0.006), (0.0, 0.004, -0.006), (0.0, -0.004, -0.006), (0.0, -0.004, 0.006)], [], [(0, 3, 2, 1)])
_uv = me_nm100.uv_layers.new(name='UVMap')
_uv.uv.foreach_set('vector', [0.9824, 0.09805, 0.916, 0.09805, 0.916, 0.001953, 0.9824, 0.001953])
me_nm100.materials.append(mat_led)
me_nm100.use_remesh_preserve_volume = False
me_nm100.use_remesh_preserve_attributes = False
me_nm100.use_mirror_vertex_groups = False
me_nm100.update()
me_nm10 = bpy.data.meshes.new('NM10')
me_nm10.from_pydata([(0.0, 0.004, 0.006), (0.0, 0.004, -0.006), (0.0, -0.004, -0.006), (0.0, -0.004, 0.006)], [], [(0, 3, 2, 1)])
_uv = me_nm10.uv_layers.new(name='UVMap')
_uv.uv.foreach_set('vector', [0.9824, 0.09805, 0.916, 0.09805, 0.916, 0.001953, 0.9824, 0.001953])
me_nm10.materials.append(mat_led)
me_nm10.use_remesh_preserve_volume = False
me_nm10.use_remesh_preserve_attributes = False
me_nm10.use_mirror_vertex_groups = False
me_nm10.update()
me_nm1 = bpy.data.meshes.new('NM1')
me_nm1.from_pydata([(0.0, 0.004, 0.006), (0.0, 0.004, -0.006), (0.0, -0.004, -0.006), (0.0, -0.004, 0.006)], [], [(0, 3, 2, 1)])
_uv = me_nm1.uv_layers.new(name='UVMap')
_uv.uv.foreach_set('vector', [0.9824, 0.09805, 0.916, 0.09805, 0.916, 0.001953, 0.9824, 0.001953])
me_nm1.materials.append(mat_led)
me_nm1.use_remesh_preserve_volume = False
me_nm1.use_remesh_preserve_attributes = False
me_nm1.use_mirror_vertex_groups = False
me_nm1.update()
me_nm_1 = bpy.data.meshes.new('NM.1')
me_nm_1.from_pydata([(0.0, 0.004, 0.006), (0.0, 0.004, -0.006), (0.0, -0.004, -0.006), (1.312e-19, -0.004, 0.006)], [], [(0, 3, 2, 1)])
_uv = me_nm_1.uv_layers.new(name='UVMap')
_uv.uv.foreach_set('vector', [0.9824, 0.09805, 0.916, 0.09805, 0.916, 0.001953, 0.9824, 0.001953])
me_nm_1.materials.append(mat_led)
me_nm_1.use_remesh_preserve_volume = False
me_nm_1.use_remesh_preserve_attributes = False
me_nm_1.use_mirror_vertex_groups = False
me_nm_1.update()
me_dme_test = bpy.data.meshes.new('DME.test')
me_dme_test.from_pydata([(0.0012, 0.00167, -0.00167), (0.0012, 0.000904, -0.002182), (0.0012, -8.149e-10, -0.002361), (0.0012, -0.000904, -0.002182), (0.0012, -0.00167, -0.00167), (0.0012, -0.002181, -0.0009036), (0.0012, -0.002361, 3.743e-07), (0.0012, -0.002181, 0.0009034), (0.0012, -0.00167, 0.001669), (0.0012, -0.000904, 0.002181), (0.0012, -8.149e-10, 0.002361), (0.0012, 0.000904, 0.002181), (0.0012, 0.00167, 0.001669), (0.0012, 0.002181, 0.0009034), (0.0012, 0.002361, 3.743e-07), (0.0012, 0.002181, -0.0009036), (0.0, 0.001548, -0.003738), (0.0, 0.002861, -0.002861), (0.0, -6.985e-10, -0.004046), (0.0, -0.001548, -0.003738), (0.0, -0.002861, -0.002861), (0.0, -0.003738, -0.001549), (0.0, -0.004046, 1.243e-07), (0.0, -0.003738, 0.001548), (0.0, -0.002861, 0.002861), (0.0, -0.001548, 0.003738), (0.0, -6.985e-10, 0.004046), (0.0, 0.001548, 0.003738), (0.0, 0.002861, 0.002861), (0.0, 0.003738, 0.001548), (0.0, 0.004046, 1.243e-07), (0.0, 0.003738, -0.001549), (0.0014, 0.001278, -0.0005298), (0.0014, 0.001384, 1.87e-07), (0.0014, 0.001278, 0.0005292), (0.0014, 0.000978, 0.0009782), (0.0014, 0.000529, 0.001278), (0.0014, -5.821e-10, 0.001383), (0.0014, -0.000529, 0.001278), (0.0014, -0.000978, 0.0009782), (0.0014, -0.001278, 0.0005292), (0.0014, -0.001384, 1.87e-07), (0.0014, -0.001278, -0.0005298), (0.0014, -0.000978, -0.0009778), (0.0014, -0.000529, -0.001278), (0.0014, -5.821e-10, -0.001384), (0.0014, 0.000529, -0.001278), (0.0014, 0.000978, -0.0009778), (0.003, 0.000978, -0.0009778), (0.003, 0.000529, -0.001278), (0.003, -5.821e-10, -0.001384), (0.003, -0.000529, -0.001278), (0.003, -0.000978, -0.0009778), (0.003, -0.001278, -0.0005298), (0.003, -0.001384, 1.87e-07), (0.003, -0.001278, 0.0005292), (0.003, -0.000978, 0.0009782), (0.003, -0.000529, 0.001278), (0.003, -5.821e-10, 0.001383), (0.003, 0.000529, 0.001278), (0.003, 0.000978, 0.0009782), (0.003, 0.001278, 0.0005292), (0.003, 0.001384, 1.87e-07), (0.003, 0.001278, -0.0005298), (0.004, 0.0, 0.0), (0.0036, 0.000985, -0.000408), (0.0036, 0.001066, -5.821e-10), (0.0036, 0.000985, 0.000408), (0.0036, 0.000754, 0.000754), (0.0036, 0.000408, 0.000985), (0.0036, -7.785e-10, 0.001066), (0.0036, -0.000408, 0.000985), (0.0036, -0.000754, 0.000754), (0.0036, -0.000985, 0.000408), (0.0036, -0.001066, -5.821e-10), (0.0036, -0.000985, -0.000408), (0.0036, -0.000754, -0.000754), (0.0036, -0.000408, -0.000985), (0.0036, -7.785e-10, -0.001066), (0.0036, 0.000408, -0.000985), (0.0036, 0.000754, -0.000754)], [], [(17, 0, 1, 16), (16, 1, 2, 18), (18, 2, 3, 19), (19, 3, 4, 20), (20, 4, 5, 21), (21, 5, 6, 22), (22, 6, 7, 23), (23, 7, 8, 24), (24, 8, 9, 25), (25, 9, 10, 26), (26, 10, 11, 27), (27, 11, 12, 28), (28, 12, 13, 29), (29, 13, 14, 30), (30, 14, 15, 31), (0, 17, 31, 15), (0, 15, 32, 47), (15, 14, 33, 32), (14, 13, 34, 33), (13, 12, 35, 34), (12, 11, 36, 35), (11, 10, 37, 36), (10, 9, 38, 37), (9, 8, 39, 38), (8, 7, 40, 39), (7, 6, 41, 40), (6, 5, 42, 41), (5, 4, 43, 42), (4, 3, 44, 43), (3, 2, 45, 44), (2, 1, 46, 45), (1, 0, 47, 46), (46, 47, 48, 49), (45, 46, 49, 50), (44, 45, 50, 51), (43, 44, 51, 52), (42, 43, 52, 53), (41, 42, 53, 54), (40, 41, 54, 55), (39, 40, 55, 56), (38, 39, 56, 57), (37, 38, 57, 58), (36, 37, 58, 59), (35, 36, 59, 60), (34, 35, 60, 61), (33, 34, 61, 62), (32, 33, 62, 63), (47, 32, 63, 48), (48, 63, 65, 80), (63, 62, 66, 65), (62, 61, 67, 66), (61, 60, 68, 67), (60, 59, 69, 68), (59, 58, 70, 69), (58, 57, 71, 70), (57, 56, 72, 71), (56, 55, 73, 72), (55, 54, 74, 73), (54, 53, 75, 74), (53, 52, 76, 75), (52, 51, 77, 76), (51, 50, 78, 77), (50, 49, 79, 78), (49, 48, 80, 79), (79, 80, 64), (64, 78, 79), (64, 77, 78), (64, 76, 77), (64, 75, 76), (64, 74, 75), (64, 73, 74), (64, 72, 73), (64, 71, 72), (64, 70, 71), (64, 69, 70), (64, 68, 69), (64, 67, 68), (64, 66, 67), (64, 65, 66), (64, 80, 65)])
me_dme_test.polygons.foreach_set('use_smooth', [True] * 80)
_uv = me_dme_test.uv_layers.new(name='UVMap')
_uv.uv.foreach_set('vector', [0.3715, 0.5893, 0.3657, 0.5835, 0.3682, 0.5797, 0.3759, 0.5829, 0.3759, 0.5829, 0.3682, 0.5797, 0.3691, 0.5753, 0.3774, 0.5753, 0.3774, 0.5753, 0.3691, 0.5753, 0.3682, 0.5708, 0.3759, 0.5677, 0.3759, 0.5677, 0.3682, 0.5708, 0.3657, 0.5671, 0.3715, 0.5612, 0.3715, 0.5612, 0.3657, 0.5671, 0.3619, 0.5646, 0.3651, 0.5569, 0.3651, 0.5569, 0.3619, 0.5646, 0.3575, 0.5637, 0.3575, 0.5554, 0.3575, 0.5554, 0.3575, 0.5637, 0.3531, 0.5646, 0.3499, 0.5569, 0.3499, 0.5569, 0.3531, 0.5646, 0.3493, 0.5671, 0.3434, 0.5612, 0.3434, 0.5612, 0.3493, 0.5671, 0.3468, 0.5708, 0.3391, 0.5677, 0.3391, 0.5677, 0.3468, 0.5708, 0.3459, 0.5753, 0.3376, 0.5753, 0.3376, 0.5753, 0.3459, 0.5753, 0.3468, 0.5797, 0.3391, 0.5829, 0.3391, 0.5829, 0.3468, 0.5797, 0.3493, 0.5835, 0.3434, 0.5893, 0.3434, 0.5893, 0.3493, 0.5835, 0.3531, 0.586, 0.3499, 0.5936, 0.3499, 0.5936, 0.3531, 0.586, 0.3575, 0.5869, 0.3575, 0.5951, 0.3575, 0.5951, 0.3575, 0.5869, 0.3619, 0.586, 0.3651, 0.5936, 0.3657, 0.5835, 0.3715, 0.5893, 0.3651, 0.5936, 0.3619, 0.586, 0.8557, 0.4735, 0.8519, 0.476, 0.8501, 0.4716, 0.8523, 0.4701, 0.8519, 0.476, 0.8475, 0.4769, 0.8475, 0.4721, 0.8501, 0.4716, 0.8475, 0.4769, 0.8431, 0.476, 0.8449, 0.4716, 0.8475, 0.4721, 0.8431, 0.476, 0.8393, 0.4735, 0.8427, 0.4701, 0.8449, 0.4716, 0.8393, 0.4735, 0.8368, 0.4697, 0.8412, 0.4679, 0.8427, 0.4701, 0.8368, 0.4697, 0.8359, 0.4653, 0.8407, 0.4653, 0.8412, 0.4679, 0.8359, 0.4653, 0.8368, 0.4608, 0.8412, 0.4627, 0.8407, 0.4653, 0.8368, 0.4608, 0.8393, 0.4571, 0.8427, 0.4605, 0.8412, 0.4627, 0.8393, 0.4571, 0.8431, 0.4546, 0.8449, 0.459, 0.8427, 0.4605, 0.8431, 0.4546, 0.8475, 0.4537, 0.8475, 0.4585, 0.8449, 0.459, 0.8475, 0.4537, 0.8519, 0.4546, 0.8501, 0.459, 0.8475, 0.4585, 0.8519, 0.4546, 0.8557, 0.4571, 0.8523, 0.4605, 0.8501, 0.459, 0.8557, 0.4571, 0.8582, 0.4608, 0.8538, 0.4627, 0.8523, 0.4605, 0.8582, 0.4608, 0.8591, 0.4653, 0.8543, 0.4653, 0.8538, 0.4627, 0.8591, 0.4653, 0.8582, 0.4697, 0.8538, 0.4679, 0.8543, 0.4653, 0.8582, 0.4697, 0.8557, 0.4735, 0.8523, 0.4701, 0.8538, 0.4679, 0.8021, 0.6212, 0.7899, 0.6395, 0.7899, 0.6395, 0.8021, 0.6212, 0.8064, 0.5996, 0.8021, 0.6212, 0.8021, 0.6212, 0.8064, 0.5996, 0.8021, 0.578, 0.8064, 0.5996, 0.8064, 0.5996, 0.8021, 0.578, 0.7899, 0.5597, 0.8021, 0.578, 0.8021, 0.578, 0.7899, 0.5597, 0.7716, 0.5475, 0.7899, 0.5597, 0.7899, 0.5597, 0.7716, 0.5475, 0.75, 0.5432, 0.7716, 0.5475, 0.7716, 0.5475, 0.75, 0.5432, 0.7284, 0.5475, 0.75, 0.5432, 0.75, 0.5432, 0.7284, 0.5475, 0.7101, 0.5597, 0.7284, 0.5475, 0.7284, 0.5475, 0.7101, 0.5597, 0.6979, 0.578, 0.7101, 0.5597, 0.7101, 0.5597, 0.6979, 0.578, 0.6936, 0.5996, 0.6979, 0.578, 0.6979, 0.578, 0.6936, 0.5996, 0.6979, 0.6212, 0.6936, 0.5996, 0.6936, 0.5996, 0.6979, 0.6212, 0.7101, 0.6395, 0.6979, 0.6212, 0.6979, 0.6212, 0.7101, 0.6395, 0.7284, 0.6517, 0.7101, 0.6395, 0.7101, 0.6395, 0.7284, 0.6517, 0.75, 0.656, 0.7284, 0.6517, 0.7284, 0.6517, 0.75, 0.656, 0.7716, 0.6517, 0.75, 0.656, 0.75, 0.656, 0.7716, 0.6517, 0.7899, 0.6395, 0.7716, 0.6517, 0.7716, 0.6517, 0.7899, 0.6395, 0.7899, 0.6395, 0.7716, 0.6517, 0.7666, 0.6398, 0.7807, 0.6304, 0.7716, 0.6517, 0.75, 0.656, 0.75, 0.6431, 0.7666, 0.6398, 0.75, 0.656, 0.7284, 0.6517, 0.7334, 0.6398, 0.75, 0.6431, 0.7284, 0.6517, 0.7101, 0.6395, 0.7193, 0.6304, 0.7334, 0.6398, 0.7101, 0.6395, 0.6979, 0.6212, 0.7098, 0.6163, 0.7193, 0.6304, 0.6979, 0.6212, 0.6936, 0.5996, 0.7065, 0.5996, 0.7098, 0.6163, 0.6936, 0.5996, 0.6979, 0.578, 0.7098, 0.583, 0.7065, 0.5996, 0.6979, 0.578, 0.7101, 0.5597, 0.7193, 0.5689, 0.7098, 0.583, 0.7101, 0.5597, 0.7284, 0.5475, 0.7334, 0.5594, 0.7193, 0.5689, 0.7284, 0.5475, 0.75, 0.5432, 0.75, 0.5561, 0.7334, 0.5594, 0.75, 0.5432, 0.7716, 0.5475, 0.7666, 0.5594, 0.75, 0.5561, 0.7716, 0.5475, 0.7899, 0.5597, 0.7807, 0.5689, 0.7666, 0.5594, 0.7899, 0.5597, 0.8021, 0.578, 0.7902, 0.583, 0.7807, 0.5689, 0.8021, 0.578, 0.8064, 0.5996, 0.7935, 0.5996, 0.7902, 0.583, 0.8064, 0.5996, 0.8021, 0.6212, 0.7902, 0.6163, 0.7935, 0.5996, 0.8021, 0.6212, 0.7899, 0.6395, 0.7807, 0.6304, 0.7902, 0.6163, 0.7902, 0.6163, 0.7807, 0.6304, 0.75, 0.5996, 0.75, 0.5996, 0.7935, 0.5996, 0.7902, 0.6163, 0.75, 0.5996, 0.7902, 0.583, 0.7935, 0.5996, 0.75, 0.5996, 0.7807, 0.5689, 0.7902, 0.583, 0.75, 0.5996, 0.7666, 0.5594, 0.7807, 0.5689, 0.75, 0.5996, 0.75, 0.5561, 0.7666, 0.5594, 0.75, 0.5996, 0.7334, 0.5594, 0.75, 0.5561, 0.75, 0.5996, 0.7193, 0.5689, 0.7334, 0.5594, 0.75, 0.5996, 0.7098, 0.583, 0.7193, 0.5689, 0.75, 0.5996, 0.7065, 0.5996, 0.7098, 0.583, 0.75, 0.5996, 0.7098, 0.6163, 0.7065, 0.5996, 0.75, 0.5996, 0.7193, 0.6304, 0.7098, 0.6163, 0.75, 0.5996, 0.7334, 0.6398, 0.7193, 0.6304, 0.75, 0.5996, 0.75, 0.6431, 0.7334, 0.6398, 0.75, 0.5996, 0.7666, 0.6398, 0.75, 0.6431, 0.75, 0.5996, 0.7807, 0.6304, 0.7666, 0.6398])
me_dme_test.materials.append(mat_interior)
me_dme_test.use_remesh_preserve_volume = False
me_dme_test.use_remesh_preserve_attributes = False
me_dme_test.use_mirror_vertex_groups = False
me_dme_test.update()
me_dme_invalid = bpy.data.meshes.new('DME.invalid')
me_dme_invalid.from_pydata([(-4.657e-10, -0.0205, 0.02), (-4.657e-10, -0.0205, 0.006), (-4.657e-10, -0.0145, -0.006), (-4.657e-10, -0.0145, -0.02), (-4.657e-10, 0.0145, -0.02), (-4.657e-10, 0.0145, -0.006), (-4.657e-10, 0.0205, 0.006), (-4.657e-10, 0.0205, 0.02)], [], [(5, 2, 3, 4), (7, 0, 1, 6)])
_uv = me_dme_invalid.uv_layers.new(name='UVMap')
_uv.uv.foreach_set('vector', [0.8105, 0.9703, 0.5371, 0.9703, 0.5371, 0.8578, 0.8105, 0.8578, 0.4043, 0.9703, 0.04492, 0.9703, 0.04492, 0.8578, 0.4043, 0.8578])
me_dme_invalid.materials.append(mat_led)
me_dme_invalid.use_remesh_preserve_volume = False
me_dme_invalid.use_remesh_preserve_attributes = False
me_dme_invalid.use_mirror_vertex_groups = False
me_dme_invalid.update()
me_dme = bpy.data.meshes.new('DME')
me_dme.from_pydata([(0.0, 0.037, 0.039), (0.0, 0.039, 0.037), (0.0, 0.039, -0.037), (0.0, 0.037, -0.039), (0.0, -0.037, -0.039), (0.0, -0.039, -0.037), (0.0, -0.039, 0.037), (0.0, -0.037, 0.039), (0.005, 0.037, 0.039), (0.005, 0.039, 0.037), (0.005, 0.039, -0.037), (0.005, 0.037, -0.039), (0.005, -0.037, -0.039), (0.005, -0.039, -0.037), (0.005, -0.039, 0.037), (0.005, -0.037, 0.039), (0.005, 0.0303, 0.0365), (0.005, 0.0365, 0.0303), (0.005, 0.0365, -0.0303), (0.005, 0.0303, -0.0365), (0.005, -0.0303, -0.0365), (0.005, -0.0365, -0.0303), (0.005, -0.0365, 0.0303), (0.005, -0.0303, 0.0365), (0.005, 0.034, 0.0287), (0.005, 0.0287, 0.034), (0.005, 0.034, -0.0287), (0.005, 0.0287, -0.034), (0.005, -0.0287, -0.034), (0.005, -0.034, -0.0287), (0.005, -0.034, 0.0287), (0.005, -0.0287, 0.034), (0.005, 0.021, 0.028), (0.005, 0.024, 0.025), (0.005, 0.024, -0.017), (0.005, 0.021, -0.02), (0.005, -0.021, -0.02), (0.005, -0.024, -0.017), (0.005, -0.024, 0.025), (0.005, -0.021, 0.028), (0.0065, -0.029, 0.0345), (0.0065, -0.0345, 0.029), (0.0065, -0.0345, -0.029), (0.0065, -0.029, -0.0345), (0.0065, 0.029, -0.0345), (0.0065, 0.0345, -0.029), (0.0065, 0.029, 0.0345), (0.0065, 0.0345, 0.029), (0.0065, -0.03, 0.036), (0.0065, -0.036, 0.03), (0.0065, -0.036, -0.03), (0.0065, -0.03, -0.036), (0.0065, 0.03, -0.036), (0.0065, 0.036, -0.03), (0.0065, 0.036, 0.03), (0.0065, 0.03, 0.036), (0.007, 0.0205, 0.01), (0.007, -0.0205, 0.01), (0.007, 0.0145, -0.002), (0.007, -0.0145, -0.002), (0.007, 0.0205, 0.024), (0.007, -0.0205, 0.024), (0.007, -0.0145, -0.016), (0.007, 0.0145, -0.016), (0.007, 0.0208, 0.0277), (0.007, -0.0208, 0.0277), (0.007, -0.0237, 0.0248), (0.007, -0.0237, -0.0168), (0.007, -0.0208, -0.0197), (0.007, 0.0208, -0.0197), (0.007, 0.0237, -0.0168), (0.007, 0.0237, 0.0248), (0.005, 0.008, -0.034), (0.005, -0.008, -0.034), (0.005, 0.008, -0.02), (0.005, -0.008, -0.02)], [], [(0, 8, 9, 1), (1, 9, 10, 2), (2, 10, 11, 3), (3, 11, 12, 4), (4, 12, 13, 5), (5, 13, 14, 6), (6, 14, 15, 7), (8, 0, 7, 15), (9, 8, 16, 17), (10, 9, 17, 18), (11, 10, 18, 19), (12, 11, 19, 20), (13, 12, 20, 21), (14, 13, 21, 22), (15, 14, 22, 23), (8, 15, 23, 16), (24, 25, 32, 33), (26, 24, 33, 34), (27, 26, 34, 35), (29, 28, 36, 37), (30, 29, 37, 38), (31, 30, 38, 39), (25, 31, 39, 32), (31, 25, 46, 40), (30, 31, 40, 41), (29, 30, 41, 42), (28, 29, 42, 43), (26, 27, 44, 45), (24, 26, 45, 47), (25, 24, 47, 46), (16, 23, 48, 55), (23, 22, 49, 48), (22, 21, 50, 49), (21, 20, 51, 50), (20, 19, 52, 51), (19, 18, 53, 52), (18, 17, 54, 53), (17, 16, 55, 54), (49, 41, 40, 48), (55, 48, 40, 46), (55, 46, 47, 54), (54, 47, 45, 53), (53, 45, 44, 52), (52, 44, 43, 51), (51, 43, 42, 50), (50, 42, 41, 49), (32, 39, 65, 64), (39, 38, 66, 65), (38, 37, 67, 66), (37, 36, 68, 67), (35, 34, 70, 69), (34, 33, 71, 70), (33, 32, 64, 71), (70, 56, 58), (70, 71, 56), (67, 59, 57), (66, 67, 57), (56, 57, 59, 58), (64, 65, 61, 60), (65, 66, 57, 61), (67, 68, 62, 59), (68, 69, 63, 62), (69, 70, 58, 63), (71, 64, 60, 56), (28, 73, 75, 36), (73, 72, 74, 75), (72, 27, 35, 74), (72, 73, 28, 43, 44, 27), (75, 74, 35, 69, 68, 36)])
_uv = me_dme.uv_layers.new(name='UVMap')
_uv.uv.foreach_set('vector', [0.2516, 0.4701, 0.2516, 0.4701, 0.2579, 0.4637, 0.2579, 0.4637, 0.2579, 0.4637, 0.2579, 0.4637, 0.2579, 0.2714, 0.2579, 0.2714, 0.2579, 0.2714, 0.2579, 0.2714, 0.2515, 0.2651, 0.2515, 0.2651, 0.2515, 0.2651, 0.2515, 0.2651, 0.06094, 0.2652, 0.06094, 0.2652, 0.06094, 0.2652, 0.06094, 0.2652, 0.05466, 0.2715, 0.05466, 0.2715, 0.05466, 0.2715, 0.05466, 0.2715, 0.05468, 0.4638, 0.05468, 0.4638, 0.05468, 0.4638, 0.05468, 0.4638, 0.06103, 0.4701, 0.06103, 0.4701, 0.2516, 0.4701, 0.2516, 0.4701, 0.06103, 0.4701, 0.06103, 0.4701, 0.2579, 0.4637, 0.2516, 0.4701, 0.2322, 0.4622, 0.2501, 0.4443, 0.2579, 0.2714, 0.2579, 0.4637, 0.2501, 0.4443, 0.25, 0.2909, 0.2515, 0.2651, 0.2579, 0.2714, 0.25, 0.2909, 0.2321, 0.273, 0.06094, 0.2652, 0.2515, 0.2651, 0.2321, 0.273, 0.0804, 0.273, 0.05466, 0.2715, 0.06094, 0.2652, 0.0804, 0.273, 0.06251, 0.291, 0.05468, 0.4638, 0.05466, 0.2715, 0.06251, 0.291, 0.06253, 0.4443, 0.06103, 0.4701, 0.05468, 0.4638, 0.06253, 0.4443, 0.08048, 0.4622, 0.2516, 0.4701, 0.06103, 0.4701, 0.08048, 0.4622, 0.2322, 0.4622, 0.2458, 0.4407, 0.2286, 0.458, 0.2113, 0.4394, 0.218, 0.4323, 0.2458, 0.2945, 0.2458, 0.4407, 0.218, 0.4323, 0.218, 0.3246, 0.7991, 0.06023, 0.8665, 0.1277, 0.7392, 0.2766, 0.7011, 0.2384, 0.001098, 0.1277, 0.06855, 0.06023, 0.1665, 0.2384, 0.1284, 0.2766, 0.06677, 0.4407, 0.06675, 0.2945, 0.09455, 0.3247, 0.09456, 0.4324, 0.08407, 0.458, 0.06677, 0.4407, 0.09456, 0.4324, 0.1013, 0.4394, 0.2286, 0.458, 0.08407, 0.458, 0.1013, 0.4394, 0.2113, 0.4394, 0.08407, 0.458, 0.2286, 0.458, 0.2292, 0.4588, 0.08341, 0.4588, 0.06677, 0.4407, 0.08407, 0.458, 0.08341, 0.4588, 0.06595, 0.4414, 0.06675, 0.2945, 0.06677, 0.4407, 0.06595, 0.4414, 0.06594, 0.2939, 0.08399, 0.2772, 0.06675, 0.2945, 0.06594, 0.2939, 0.08333, 0.2764, 0.2458, 0.2945, 0.2285, 0.2772, 0.2292, 0.2764, 0.2466, 0.2938, 0.2458, 0.4407, 0.2458, 0.2945, 0.2466, 0.2938, 0.2466, 0.4413, 0.2286, 0.458, 0.2458, 0.4407, 0.2466, 0.4413, 0.2292, 0.4588, 0.2322, 0.4622, 0.08048, 0.4622, 0.08048, 0.4622, 0.2322, 0.4622, 0.08048, 0.4622, 0.06253, 0.4443, 0.06253, 0.4443, 0.08048, 0.4622, 0.06253, 0.4443, 0.06251, 0.291, 0.06251, 0.291, 0.06253, 0.4443, 0.06251, 0.291, 0.0804, 0.273, 0.0804, 0.273, 0.06251, 0.291, 0.0804, 0.273, 0.2321, 0.273, 0.2321, 0.273, 0.0804, 0.273, 0.2321, 0.273, 0.25, 0.2909, 0.25, 0.2909, 0.2321, 0.273, 0.25, 0.2909, 0.2501, 0.4443, 0.2501, 0.4443, 0.25, 0.2909, 0.2501, 0.4443, 0.2322, 0.4622, 0.2322, 0.4622, 0.2501, 0.4443, 0.06253, 0.4443, 0.06595, 0.4414, 0.08341, 0.4588, 0.08048, 0.4622, 0.2322, 0.4622, 0.08048, 0.4622, 0.08341, 0.4588, 0.2292, 0.4588, 0.2322, 0.4622, 0.2292, 0.4588, 0.2466, 0.4413, 0.2501, 0.4443, 0.2501, 0.4443, 0.2466, 0.4413, 0.2466, 0.2938, 0.25, 0.2909, 0.25, 0.2909, 0.2466, 0.2938, 0.2292, 0.2764, 0.2321, 0.273, 0.2321, 0.273, 0.2292, 0.2764, 0.08333, 0.2764, 0.0804, 0.273, 0.0804, 0.273, 0.08333, 0.2764, 0.06594, 0.2939, 0.06251, 0.291, 0.06251, 0.291, 0.06594, 0.2939, 0.06595, 0.4414, 0.06253, 0.4443, 0.2113, 0.4394, 0.1013, 0.4394, 0.1022, 0.4384, 0.2105, 0.4384, 0.1013, 0.4394, 0.09456, 0.4324, 0.09553, 0.4315, 0.1022, 0.4384, 0.09456, 0.4324, 0.09455, 0.3247, 0.09552, 0.3255, 0.09553, 0.4315, 0.09455, 0.3247, 0.1013, 0.3176, 0.1021, 0.3186, 0.09552, 0.3255, 0.2113, 0.3176, 0.218, 0.3246, 0.2171, 0.3255, 0.2104, 0.3186, 0.218, 0.3246, 0.218, 0.4323, 0.2171, 0.4315, 0.2171, 0.3255, 0.218, 0.4323, 0.2113, 0.4394, 0.2105, 0.4384, 0.2171, 0.4315, 0.2171, 0.3255, 0.2084, 0.3954, 0.1935, 0.3614, 0.2171, 0.3255, 0.2171, 0.4315, 0.2084, 0.3954, 0.09552, 0.3255, 0.1191, 0.3615, 0.1042, 0.3955, 0.09553, 0.4315, 0.09552, 0.3255, 0.1042, 0.3955, 0.8277, 0.4902, 0.1796, 0.4905, 0.2722, 0.2793, 0.7348, 0.279, 0.2105, 0.4384, 0.1022, 0.4384, 0.1042, 0.4297, 0.2084, 0.4297, 0.1022, 0.4384, 0.09553, 0.4315, 0.1042, 0.3955, 0.1042, 0.4297, 0.09552, 0.3255, 0.1021, 0.3186, 0.1191, 0.3308, 0.1191, 0.3615, 0.1021, 0.3186, 0.2104, 0.3186, 0.1935, 0.3308, 0.1191, 0.3308, 0.2104, 0.3186, 0.2171, 0.3255, 0.1935, 0.3614, 0.1935, 0.3308, 0.2171, 0.4315, 0.2105, 0.4384, 0.2084, 0.4297, 0.2084, 0.3954, 0.06855, 0.06023, 0.332, 0.06023, 0.332, 0.2384, 0.1665, 0.2384, 0.332, 0.06023, 0.5356, 0.06023, 0.5356, 0.2384, 0.332, 0.2384, 0.5356, 0.06023, 0.7991, 0.06023, 0.7011, 0.2384, 0.5356, 0.2384, 0.1803, 0.2772, 0.1322, 0.2772, 0.08399, 0.2772, 0.08333, 0.2764, 0.2292, 0.2764, 0.2285, 0.2772, 0.1379, 0.3176, 0.1746, 0.3176, 0.2113, 0.3176, 0.2104, 0.3186, 0.1021, 0.3186, 0.1013, 0.3176])
me_dme.materials.append(mat_interior)
me_dme.use_remesh_preserve_volume = False
me_dme.use_remesh_preserve_attributes = False
me_dme.use_mirror_vertex_groups = False
me_dme.update()

# ---- objects
ob_dme_dot = bpy.data.objects.new('DME.dot', me_nm1_001)
ob_dme_dim_knob = bpy.data.objects.new('DME.dim.knob', me_dme_dim_knob)
ob_dme_mode_knob = bpy.data.objects.new('DME.mode.knob', me_dme_mode_knob)
ob_dme_nav_knob = bpy.data.objects.new('DME.nav.knob', me_dme_nav_knob)
ob_dme_glass = bpy.data.objects.new('DME.glass', me_dme_glass)
ob_dme_display = bpy.data.objects.new('DME.display', me_dme_invalid_001)
ob_dme_min100 = bpy.data.objects.new('DME.min100', me_min100)
ob_dme_min10 = bpy.data.objects.new('DME.min10', me_min10)
ob_dme_min1 = bpy.data.objects.new('DME.min1', me_min1)
ob_dme_kt100 = bpy.data.objects.new('DME.kt100', me_kt100)
ob_dme_kt10 = bpy.data.objects.new('DME.kt10', me_kt10)
ob_dme_kt1 = bpy.data.objects.new('DME.kt1', me_kt1)
ob_dme_nm100 = bpy.data.objects.new('DME.NM100', me_nm100)
ob_dme_nm10 = bpy.data.objects.new('DME.NM10', me_nm10)
ob_dme_nm1 = bpy.data.objects.new('DME.NM1', me_nm1)
ob_dme_nm_1 = bpy.data.objects.new('DME.NM.1', me_nm_1)
ob_dme_test = bpy.data.objects.new('DME.test', me_dme_test)
ob_dme_invalid = bpy.data.objects.new('DME.invalid', me_dme_invalid)
ob_dme_bezel = bpy.data.objects.new('DME.bezel', me_dme)
ob_lamp = bpy.data.objects.new('Lamp', light_lamp)

# ---- transforms, parenting, visibility, modifiers, constraints
ob_dme_dot.location = (0.0062, 0.0094, 0.0129)
ob_dme_dot.lineart.crease_threshold = 0.0
ob_dme_dim_knob.location = (0.005, -0.028, 0.028)
ob_dme_dim_knob.rotation_euler = (0.0, 1.571, 0.0)
ob_dme_dim_knob.lineart.crease_threshold = 0.0
_m = ob_dme_dim_knob.modifiers.new('Auto Smooth', 'NODES')
_m.node_group = ng_auto_smooth
_gi = [s.identifier for s in ng_auto_smooth.interface.items_tree if s.item_type == 'SOCKET' and s.in_out == 'INPUT']
_m[_gi[1]] = 1.047  # Angle
ob_dme_mode_knob.location = (0.005, 0.026, -0.026)
ob_dme_mode_knob.rotation_euler = (1.571, -2.094, 1.571)
ob_dme_mode_knob.lineart.crease_threshold = 0.0
_m = ob_dme_mode_knob.modifiers.new('Auto Smooth', 'NODES')
_m.node_group = ng_auto_smooth
_gi = [s.identifier for s in ng_auto_smooth.interface.items_tree if s.item_type == 'SOCKET' and s.in_out == 'INPUT']
_m[_gi[1]] = 1.047  # Angle
ob_dme_nav_knob.location = (0.005, -0.026, -0.026)
ob_dme_nav_knob.rotation_euler = (1.571, 1.047, 1.571)
ob_dme_nav_knob.lineart.crease_threshold = 0.0
_m = ob_dme_nav_knob.modifiers.new('Auto Smooth', 'NODES')
_m.node_group = ng_auto_smooth
_gi = [s.identifier for s in ng_auto_smooth.interface.items_tree if s.item_type == 'SOCKET' and s.in_out == 'INPUT']
_m[_gi[1]] = 1.047  # Angle
ob_dme_glass.location = (0.007, 0.0, 0.004)
ob_dme_glass.show_transparent = True
ob_dme_glass.lineart.crease_threshold = 0.0
ob_dme_display.location = (0.006, 0.0, 0.004)
ob_dme_display.lineart.crease_threshold = 0.0
ob_dme_min100.location = (0.0062, -0.009, -0.009)
ob_dme_min100.lineart.crease_threshold = 0.0
ob_dme_min10.location = (0.0062, 2.037e-10, -0.009)
ob_dme_min10.lineart.crease_threshold = 0.0
ob_dme_min1.location = (0.0062, 0.009, -0.009)
ob_dme_min1.lineart.crease_threshold = 0.0
ob_dme_kt100.location = (0.0062, -0.009, -0.009)
ob_dme_kt100.lineart.crease_threshold = 0.0
ob_dme_kt10.location = (0.0062, 2.037e-10, -0.009)
ob_dme_kt10.lineart.crease_threshold = 0.0
ob_dme_kt1.location = (0.0062, 0.009, -0.009)
ob_dme_kt1.lineart.crease_threshold = 0.0
ob_dme_nm100.location = (0.0062, -0.0146, 0.017)
ob_dme_nm100.lineart.crease_threshold = 0.0
ob_dme_nm10.location = (0.0062, -0.005, 0.017)
ob_dme_nm10.lineart.crease_threshold = 0.0
ob_dme_nm1.location = (0.0062, 0.0046, 0.017)
ob_dme_nm1.lineart.crease_threshold = 0.0
ob_dme_nm_1.location = (0.0062, 0.0142, 0.017)
ob_dme_nm_1.lineart.crease_threshold = 0.0
ob_dme_test.location = (0.005, 0.028, 0.028)
ob_dme_test.lineart.crease_threshold = 0.0
_m = ob_dme_test.modifiers.new('Auto Smooth', 'NODES')
_m.node_group = ng_auto_smooth
_gi = [s.identifier for s in ng_auto_smooth.interface.items_tree if s.item_type == 'SOCKET' and s.in_out == 'INPUT']
_m[_gi[1]] = 1.047  # Angle
ob_dme_invalid.location = (0.0061, 0.0, 0.004)
ob_dme_invalid.lineart.crease_threshold = 0.0
ob_dme_bezel.location = (0.0, 0.0, 0.0)
ob_dme_bezel.lineart.crease_threshold = 0.0
ob_lamp.location = (0.5, 0.3, 0.3)
ob_lamp.rotation_euler = (0.6503, 0.05522, 1.866)
ob_lamp.lock_rotations_4d = False
ob_lamp.empty_display_type = 'ARROWS'
ob_lamp.color = (0.0, 0.0, 0.0, 0.0)
ob_lamp.lineart.crease_threshold = 0.0

# ---- collection membership
col_collection_1.objects.link(ob_dme_dot)
col_collection_1.objects.link(ob_dme_dim_knob)
col_collection_1.objects.link(ob_dme_mode_knob)
col_collection_1.objects.link(ob_dme_nav_knob)
col_collection_1.objects.link(ob_dme_glass)
col_collection_1.objects.link(ob_dme_display)
col_collection_1.objects.link(ob_dme_min100)
col_collection_1.objects.link(ob_dme_min10)
col_collection_1.objects.link(ob_dme_min1)
col_collection_1.objects.link(ob_dme_kt100)
col_collection_1.objects.link(ob_dme_kt10)
col_collection_1.objects.link(ob_dme_kt1)
col_collection_1.objects.link(ob_dme_nm100)
col_collection_1.objects.link(ob_dme_nm10)
col_collection_1.objects.link(ob_dme_nm1)
col_collection_1.objects.link(ob_dme_nm_1)
col_collection_1.objects.link(ob_dme_test)
col_collection_1.objects.link(ob_dme_invalid)
col_collection_1.objects.link(ob_dme_bezel)
col_collection_1.objects.link(ob_lamp)

# ---- scene / render settings (as saved in the file)
scene.frame_start = 1; scene.frame_end = 250; scene.frame_set(1)
scene.render.engine = 'BLENDER_EEVEE_NEXT'
scene.render.resolution_percentage = 50
scene.render.dither_intensity = 0.0
scene.cycles.use_denoising = False
scene.cycles.samples = 128
scene.cycles.sampling_pattern = 'TABULATED_SOBOL'
scene.cycles.use_adaptive_sampling = False
scene.cycles.use_light_tree = False
scene.cycles.blur_glossy = 0.0
scene.cycles.sample_clamp_indirect = 0.0
scene.view_settings.view_transform = 'Standard'
bpy.context.view_layer.update()

# ---- added for rendering (the .blend has no active camera): camera
cam_auto = bpy.data.cameras.new('AutoCamera')
cam_auto.lens = 50.0
cam_auto.sensor_width = 36.0
cam_auto.clip_end = 1000.0
ob_auto_camera = bpy.data.objects.new('AutoCamera', cam_auto)
scene.collection.objects.link(ob_auto_camera)
ob_auto_camera.location = (0.193545, -0.222054, 0.148036)
ob_auto_camera.rotation_euler = (1.09748, -7.21219e-08, 0.694738)
scene.camera = ob_auto_camera
bpy.context.view_layer.update()
